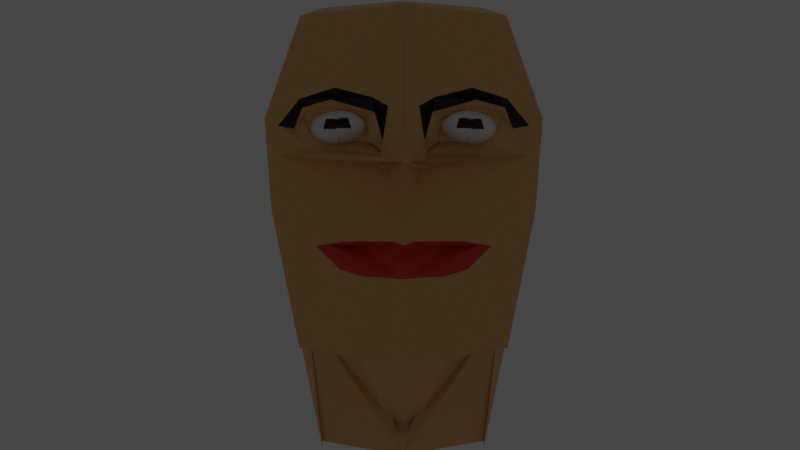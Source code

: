 # Source: iis21139_final.blend  (saved by Blender 3.1.7; exported with 4.5.12 LTS)
import bpy
from mathutils import Matrix  # noqa: F401  (used for matrix-valued properties, if any)

bpy.ops.wm.read_factory_settings(use_empty=True)
scene = bpy.context.scene
scene.name = 'Scene'

# ---- collections
col_collection = bpy.data.collections.new('Collection'); scene.collection.children.link(col_collection)

# ---- materials (node trees are filled in below, after node groups)
mat_material = bpy.data.materials.new('Material')
mat_material.alpha_threshold = 0.0
mat_material.use_transparent_shadow = False
mat_material.line_color = (0.0, 0.0, 0.0, 1.0)
mat_red = bpy.data.materials.new('red')
mat_red.use_transparent_shadow = False
mat_black_001 = bpy.data.materials.new('black.001')
mat_black_001.use_transparent_shadow = False
mat_ears = bpy.data.materials.new('ears')
mat_ears.use_transparent_shadow = False
mat_white = bpy.data.materials.new('white')
mat_white.use_transparent_shadow = False
mat_brown = bpy.data.materials.new('brown')
mat_brown.use_transparent_shadow = False
mat_black = bpy.data.materials.new('black')
mat_black.use_transparent_shadow = False
mat_white_001 = bpy.data.materials.new('white.001')
mat_white_001.use_transparent_shadow = False
mat_brown_001 = bpy.data.materials.new('brown.001')
mat_brown_001.use_transparent_shadow = False
mat_black_002 = bpy.data.materials.new('black.002')
mat_black_002.use_transparent_shadow = False

# ---- material node trees
mat_material.use_nodes = True; mat_material.node_tree.nodes.clear()
_N = mat_material.node_tree.nodes; _L = mat_material.node_tree.links
n0 = _N.new('ShaderNodeOutputMaterial'); n0.name = 'Material Output'; n0.location = (300, 300)
n1 = _N.new('ShaderNodeBsdfPrincipled'); n1.name = 'Principled BSDF'; n1.location = (10, 300)
n1.distribution = 'GGX'
n1.subsurface_method = 'RANDOM_WALK_SKIN'
n1.inputs[0].default_value = (0.8, 0.451, 0.1563, 1.0)
n1.inputs[2].default_value = 0.4
n1.inputs[3].default_value = 1.45
n1.inputs[27].default_value = (0.0, 0.0, 0.0, 1.0)
n1.inputs[28].default_value = 1.0
_L.new(n1.outputs[0], n0.inputs[0])
n0.is_active_output = True
mat_red.use_nodes = True; mat_red.node_tree.nodes.clear()
_N = mat_red.node_tree.nodes; _L = mat_red.node_tree.links
n0 = _N.new('ShaderNodeBsdfPrincipled'); n0.name = 'Principled BSDF'; n0.location = (10, 300)
n0.distribution = 'GGX'
n0.subsurface_method = 'RANDOM_WALK_SKIN'
n0.inputs[0].default_value = (0.8, 0.06006, 0.03998, 1.0)
n0.inputs[3].default_value = 1.45
n0.inputs[27].default_value = (0.0, 0.0, 0.0, 1.0)
n0.inputs[28].default_value = 1.0
n1 = _N.new('ShaderNodeOutputMaterial'); n1.name = 'Material Output'; n1.location = (300, 300)
_L.new(n0.outputs[0], n1.inputs[0])
n1.is_active_output = True
mat_black_001.use_nodes = True; mat_black_001.node_tree.nodes.clear()
_N = mat_black_001.node_tree.nodes; _L = mat_black_001.node_tree.links
n0 = _N.new('ShaderNodeBsdfPrincipled'); n0.name = 'Principled BSDF'; n0.location = (10, 300)
n0.distribution = 'GGX'
n0.subsurface_method = 'RANDOM_WALK_SKIN'
n0.inputs[0].default_value = (0.0, 0.0, 0.0, 1.0)
n0.inputs[3].default_value = 1.45
n0.inputs[27].default_value = (0.0, 0.0, 0.0, 1.0)
n0.inputs[28].default_value = 1.0
n1 = _N.new('ShaderNodeOutputMaterial'); n1.name = 'Material Output'; n1.location = (300, 300)
_L.new(n0.outputs[0], n1.inputs[0])
n1.is_active_output = True
mat_ears.use_nodes = True; mat_ears.node_tree.nodes.clear()
_N = mat_ears.node_tree.nodes; _L = mat_ears.node_tree.links
n0 = _N.new('ShaderNodeBsdfPrincipled'); n0.name = 'Principled BSDF'; n0.location = (10, 300)
n0.distribution = 'GGX'
n0.subsurface_method = 'RANDOM_WALK_SKIN'
n0.inputs[0].default_value = (0.1971, 0.12, 0.02294, 1.0)
n0.inputs[3].default_value = 1.45
n0.inputs[27].default_value = (0.0, 0.0, 0.0, 1.0)
n0.inputs[28].default_value = 1.0
n1 = _N.new('ShaderNodeOutputMaterial'); n1.name = 'Material Output'; n1.location = (300, 300)
_L.new(n0.outputs[0], n1.inputs[0])
n1.is_active_output = True
mat_white.use_nodes = True; mat_white.node_tree.nodes.clear()
_N = mat_white.node_tree.nodes; _L = mat_white.node_tree.links
n0 = _N.new('ShaderNodeBsdfPrincipled'); n0.name = 'Principled BSDF'; n0.location = (10, 300)
n0.distribution = 'GGX'
n0.subsurface_method = 'RANDOM_WALK_SKIN'
n0.inputs[3].default_value = 1.45
n0.inputs[27].default_value = (0.0, 0.0, 0.0, 1.0)
n0.inputs[28].default_value = 1.0
n1 = _N.new('ShaderNodeOutputMaterial'); n1.name = 'Material Output'; n1.location = (300, 300)
_L.new(n0.outputs[0], n1.inputs[0])
n1.is_active_output = True
mat_brown.use_nodes = True; mat_brown.node_tree.nodes.clear()
_N = mat_brown.node_tree.nodes; _L = mat_brown.node_tree.links
n0 = _N.new('ShaderNodeBsdfPrincipled'); n0.name = 'Principled BSDF'; n0.location = (10, 300)
n0.distribution = 'GGX'
n0.subsurface_method = 'RANDOM_WALK_SKIN'
n0.inputs[0].default_value = (0.08115, 0.01401, 0.003906, 1.0)
n0.inputs[3].default_value = 1.45
n0.inputs[27].default_value = (0.0, 0.0, 0.0, 1.0)
n0.inputs[28].default_value = 1.0
n1 = _N.new('ShaderNodeOutputMaterial'); n1.name = 'Material Output'; n1.location = (300, 300)
_L.new(n0.outputs[0], n1.inputs[0])
n1.is_active_output = True
mat_black.use_nodes = True; mat_black.node_tree.nodes.clear()
_N = mat_black.node_tree.nodes; _L = mat_black.node_tree.links
n0 = _N.new('ShaderNodeBsdfPrincipled'); n0.name = 'Principled BSDF'; n0.location = (10, 300)
n0.distribution = 'GGX'
n0.subsurface_method = 'RANDOM_WALK_SKIN'
n0.inputs[0].default_value = (0.0, 0.0, 0.0, 1.0)
n0.inputs[3].default_value = 1.45
n0.inputs[27].default_value = (0.0, 0.0, 0.0, 1.0)
n0.inputs[28].default_value = 1.0
n1 = _N.new('ShaderNodeOutputMaterial'); n1.name = 'Material Output'; n1.location = (300, 300)
_L.new(n0.outputs[0], n1.inputs[0])
n1.is_active_output = True
mat_white_001.use_nodes = True; mat_white_001.node_tree.nodes.clear()
_N = mat_white_001.node_tree.nodes; _L = mat_white_001.node_tree.links
n0 = _N.new('ShaderNodeBsdfPrincipled'); n0.name = 'Principled BSDF'; n0.location = (10, 300)
n0.distribution = 'GGX'
n0.subsurface_method = 'RANDOM_WALK_SKIN'
n0.inputs[3].default_value = 1.45
n0.inputs[27].default_value = (0.0, 0.0, 0.0, 1.0)
n0.inputs[28].default_value = 1.0
n1 = _N.new('ShaderNodeOutputMaterial'); n1.name = 'Material Output'; n1.location = (300, 300)
_L.new(n0.outputs[0], n1.inputs[0])
n1.is_active_output = True
mat_brown_001.use_nodes = True; mat_brown_001.node_tree.nodes.clear()
_N = mat_brown_001.node_tree.nodes; _L = mat_brown_001.node_tree.links
n0 = _N.new('ShaderNodeBsdfPrincipled'); n0.name = 'Principled BSDF'; n0.location = (10, 300)
n0.distribution = 'GGX'
n0.subsurface_method = 'RANDOM_WALK_SKIN'
n0.inputs[0].default_value = (0.08115, 0.01401, 0.003906, 1.0)
n0.inputs[3].default_value = 1.45
n0.inputs[27].default_value = (0.0, 0.0, 0.0, 1.0)
n0.inputs[28].default_value = 1.0
n1 = _N.new('ShaderNodeOutputMaterial'); n1.name = 'Material Output'; n1.location = (300, 300)
_L.new(n0.outputs[0], n1.inputs[0])
n1.is_active_output = True
mat_black_002.use_nodes = True; mat_black_002.node_tree.nodes.clear()
_N = mat_black_002.node_tree.nodes; _L = mat_black_002.node_tree.links
n0 = _N.new('ShaderNodeBsdfPrincipled'); n0.name = 'Principled BSDF'; n0.location = (10, 300)
n0.distribution = 'GGX'
n0.subsurface_method = 'RANDOM_WALK_SKIN'
n0.inputs[0].default_value = (0.0, 0.0, 0.0, 1.0)
n0.inputs[3].default_value = 1.45
n0.inputs[27].default_value = (0.0, 0.0, 0.0, 1.0)
n0.inputs[28].default_value = 1.0
n1 = _N.new('ShaderNodeOutputMaterial'); n1.name = 'Material Output'; n1.location = (300, 300)
_L.new(n0.outputs[0], n1.inputs[0])
n1.is_active_output = True

# ---- world
world_world = bpy.data.worlds.new('World'); scene.world = world_world
world_world.use_nodes = True; world_world.node_tree.nodes.clear()
_N = world_world.node_tree.nodes; _L = world_world.node_tree.links
n0 = _N.new('ShaderNodeOutputWorld'); n0.name = 'World Output'; n0.location = (300, 300)
n1 = _N.new('ShaderNodeBackground'); n1.name = 'Background'; n1.location = (10, 300)
n1.inputs[0].default_value = (0.05088, 0.05088, 0.05088, 1.0)
_L.new(n1.outputs[0], n0.inputs[0])
n0.is_active_output = True
world_world.color = (0.05088, 0.05088, 0.05088)
world_world.use_sun_shadow = False
world_world.sun_shadow_jitter_overblur = 0.0

# ---- cameras
cam_camera_001 = bpy.data.cameras.new('Camera.001')

# ---- lights
light_point = bpy.data.lights.new('Point', 'POINT')
light_point.transmission_factor = 0.0
light_point.energy = 1000.0
light_point.shadow_soft_size = 0.25
light_point.shadow_maximum_resolution = 0.006
light_point.use_absolute_resolution = True

# ---- meshes
me_cube = bpy.data.meshes.new('Cube')
me_cube.from_pydata([(0.3841, 0.5255, 0.5058), (0.5612, -0.5338, -0.1918), (0.0, 0.4362, 0.6713), (0.0, 0.3106, -0.1871), (0.0, -0.7253, 0.6711), (0.0, -0.789, -0.9045), (0.4767, 0.2506, -0.214), (0.4584, -0.6217, 0.6368), (0.456, -0.6998, -0.8313), (0.368, 0.4747, 0.5977), (0.5552, -0.5183, -0.2065), (0.3471, 0.539, 0.5074), (0.4589, 0.3299, -0.1804), (0.0, -0.4559, -0.8612), (0.0, -0.2636, 0.7752), (0.502, -0.02828, -0.2099), (0.4398, -0.4895, -0.6987), (0.3825, -0.2358, 0.746), (0.5212, -0.283, 0.3894), (0.4848, -0.3974, -0.2155), (0.0, 0.4351, 0.6708), (0.479, 0.1583, -0.1803), (0.0, -0.3615, -0.346), (0.4105, 0.2122, 0.4764), (0.311, -0.398, -0.2515), (0.3547, 0.4155, 0.6699), (0.4305, 0.3386, 0.4068), (0.4754, 0.1845, -0.1939), (0.4027, 0.5897, 0.172), (0.0, -1.024, -0.026), (0.4546, -0.3887, 0.6524), (0.0, 0.4687, -0.1129), (0.0, 0.4449, 0.3824), (0.5898, -0.8544, 0.1553), (0.5729, -0.5214, -0.192), (0.4027, 0.5897, 0.172), (-0.07266, -0.5992, -0.01902), (0.4447, 0.2201, 0.2105), (-0.001707, 0.4307, -0.06016), (0.0, 0.04764, -1.455), (0.1476, -0.9064, 0.05988), (0.07181, -0.7974, -0.8887), (0.4275, -0.8339, 0.1575), (0.0, -1.111, -0.04458), (0.5323, -0.859, 0.1254), (0.0, -0.9439, -0.08868), (0.06788, -0.9138, -0.05038), (0.5215, -0.8674, -0.005681), (0.4543, -0.8646, -0.1193), (0.1332, -0.8478, 0.2478), (0.2925, -0.8636, 0.2862), (0.4409, -0.8405, 0.2418), (0.0, -1.091, -0.03946), (0.0, -1.02, 0.05047), (0.06257, -0.926, -0.1862), (0.07076, -0.9577, 0.03812), (0.0, -0.924, -0.221), (0.0, -1.109, -0.04373), (0.0704, -0.9175, 0.001249), (0.0, -0.9532, 0.1276), (0.1027, -0.9993, -0.05262), (0.09557, -0.9188, -0.06775), (0.06546, -0.9031, 0.2045), (0.346, 0.5583, 0.4187), (0.4032, 0.4786, 0.0914), (0.1081, -0.8869, 0.04293), (0.3971, -0.8778, 0.09329), (0.318, -0.8766, 0.0688), (0.1577, -0.8841, 0.155), (0.3224, -0.8567, 0.2027), (0.4135, -0.8514, 0.1899), (0.07521, -0.9234, -0.001951), (0.07228, -0.9176, 0.0039), (0.4657, -0.834, 0.1153), (0.4132, -0.8848, 0.04166), (0.3168, -0.8905, 0.0187), (0.1212, -0.9108, 0.1777), (0.3072, -0.8785, 0.2338), (0.4309, -0.8396, 0.204), (0.1413, -0.902, 0.05297), (0.4273, -0.8296, 0.1523), (0.1057, -0.8854, 0.04077), (0.3961, -0.8717, 0.09626), (0.318, -0.8712, 0.06734), (0.1586, -0.8758, 0.1545), (0.3199, -0.8545, 0.2025), (0.4121, -0.8457, 0.1882), (0.5659, -0.7971, -0.2338), (0.0, -0.8879, -0.4033), (0.07341, -0.8676, -0.4057), (0.3724, -0.8506, -0.3838), (0.0, -0.9556, -0.5213), (0.04491, -0.9555, -0.5164), (0.04808, -0.9505, -0.3629), (0.0, -0.9622, -0.3792), (0.2573, -0.897, -0.365), (0.2675, -0.9073, -0.4822), (0.1844, -0.7457, -0.8757), (0.169, -0.9287, -0.3631), (0.1772, -0.9081, -0.1666), (0.2055, -0.8128, -0.3894), (0.1705, -0.9413, -0.5095), (0.0, -0.9556, -0.5213), (0.0, -0.8879, -0.4033), (0.0, -0.9622, -0.3792), (0.169, -0.9287, -0.3631), (0.2573, -0.897, -0.365), (0.3724, -0.8506, -0.3838), (0.04491, -0.9555, -0.5164), (0.2675, -0.9073, -0.4822), (0.1705, -0.9413, -0.5095), (0.04808, -0.9505, -0.3629), (0.1985, -0.8784, -0.4362), (0.08299, -0.8618, -0.3953), (0.07708, -0.8862, -0.4514), (0.0, -0.9076, -0.3952), (0.3167, -0.8574, -0.3789), (0.1966, -0.8796, -0.3793), (-0.03866, -0.522, -0.2983), (0.09961, -0.8939, -0.389), (0.2073, -0.8775, -0.4329), (0.1089, -0.8011, -0.4067), (0.08585, -0.8852, -0.448), (0.3255, -0.8565, -0.3755), (0.2043, -0.8798, -0.3741), (0.1086, -0.8994, -0.3853), (0.3943, 0.1375, 0.7119), (0.4632, 0.09358, 0.4311), (0.5403, -0.2693, -0.1874), (0.507, -0.3491, -0.7179), (0.0, 0.08152, 0.7831), (0.3912, 0.08722, 0.7207), (0.0, 0.4713, 0.2385), (0.3729, 0.5723, 0.2924), (0.0, 0.478, 0.09948), (0.3978, 0.3134, -1.249), (0.3965, -0.1037, -1.356), (0.0, -0.3031, -1.384), (0.3957, -0.1128, -1.386), (0.0, 0.3106, -0.1871), (0.0, 0.2585, -1.285), (0.3671, 0.1457, -1.285), (0.0, 0.2585, -1.285), (0.0, -0.4559, -0.8612), (0.0, 0.04764, -1.455), (0.0, -0.4559, -0.8612), (0.4398, -0.4895, -0.6987), (0.0, 0.04764, -1.455), (0.507, -0.3491, -0.7179), (0.0, -0.4559, -0.8612), (0.0, 0.04764, -1.455), (0.1073, 0.1059, -0.9014), (0.0, -0.02126, -1.087), (0.0, 0.1014, -1.272), (0.0, -0.02126, -1.087), (0.0, -0.2662, -1.269), (0.0, -0.3244, -1.371), (0.6007, -0.8495, 0.112), (0.5257, -0.1928, -0.2039), (0.5088, -0.1974, 0.3918), (0.4903, -0.07116, 0.3954), (0.5118, -0.09628, -0.2074), (0.5117, -0.1966, 0.2872), (0.4943, -0.07585, 0.2829), (0.5176, -0.195, 0.08011), (0.5015, -0.08425, 0.08144), (0.5212, -0.283, 0.3894), (0.5257, -0.1928, -0.2039), (0.5088, -0.1974, 0.3918), (0.4903, -0.07116, 0.3954), (0.5118, -0.09628, -0.2074), (0.5431, -0.1853, 0.258), (0.4926, -0.07175, 0.2924), (0.5482, -0.1847, 0.08106), (0.5015, -0.08425, 0.08144), (0.4982, -0.08041, 0.1735), (0.4982, -0.08041, 0.1735), (0.5454, -0.1843, 0.17), (0.5151, -0.1957, 0.169), (0.5496, -0.1863, 0.05608), (0.504, -0.08722, 0.01009), (0.5197, -0.1944, 0.006339), (0.504, -0.08722, 0.01009), (0.6261, -0.1586, 0.2434), (0.5812, -0.07364, 0.297), (0.6123, -0.1658, 0.1665), (0.6055, -0.1667, 0.1031), (0.6168, -0.08229, 0.1654), (0.6092, -0.08171, 0.1015), (0.5942, -0.165, 0.07917), (0.5887, -0.088, 0.0627), (0.653, -0.1493, 0.2486), (0.6145, -0.07814, 0.2761), (0.641, -0.1566, 0.1643), (0.6192, -0.1551, 0.1027), (0.619, -0.0822, 0.1632), (0.6112, -0.08204, 0.1036), (0.6099, -0.1461, 0.0601), (0.5844, -0.08818, 0.06697), (0.645, -0.1506, 0.2525), (0.6164, -0.07202, 0.2586), (0.6316, -0.1581, 0.1617), (0.6185, -0.155, 0.1021), (0.6147, -0.08236, 0.1646), (0.6126, -0.08223, 0.1036), (0.6144, -0.1482, 0.06), (0.5908, -0.08793, 0.06555), (0.5857, -0.1762, 0.1644), (0.5849, -0.1749, 0.08917), (0.5744, -0.1563, 0.2605), (0.5747, -0.1767, 0.0685), (0.5151, -0.1957, 0.169), (0.5176, -0.195, 0.08011), (0.5117, -0.1966, 0.2872), (0.5197, -0.1944, 0.006339), (0.6431, -0.1567, 0.1617), (0.6328, -0.1498, 0.09632), (0.6619, -0.1492, 0.2641), (0.6123, -0.145, 0.05669), (0.5776, -0.1523, 0.2933), (0.5843, -0.1662, 0.03921), (-0.2804, -0.8663, 0.1849), (-0.2804, -0.8475, 0.1809), (-0.2804, -0.8302, 0.1745), (-0.2804, -0.8151, 0.1657), (-0.2804, -0.8026, 0.1551), (-0.2804, -0.7934, 0.143), (-0.2804, -0.7877, 0.1299), (-0.2803, -0.8027, 0.07734), (-0.2804, -0.8151, 0.06675), (-0.2804, -0.8302, 0.05805), (-0.2759, -0.8667, 0.1849), (-0.2715, -0.8483, 0.1809), (-0.2674, -0.8313, 0.1745), (-0.2639, -0.8164, 0.1657), (-0.261, -0.8042, 0.1551), (-0.2588, -0.7952, 0.143), (-0.2575, -0.7896, 0.1299), (-0.257, -0.7877, 0.1162), (-0.2575, -0.7896, 0.1026), (-0.2559, -0.7958, 0.08902), (-0.259, -0.8047, 0.07707), (-0.2639, -0.8164, 0.06675), (-0.2674, -0.8313, 0.05805), (-0.2715, -0.8483, 0.05158), (-0.2759, -0.8667, 0.04759), (-0.2715, -0.8678, 0.1849), (-0.2629, -0.8504, 0.1809), (-0.2549, -0.8345, 0.1745), (-0.248, -0.8205, 0.1657), (-0.2423, -0.809, 0.1551), (-0.238, -0.8004, 0.143), (-0.2354, -0.7952, 0.1299), (-0.2345, -0.7934, 0.1162), (-0.2354, -0.7952, 0.1026), (-0.238, -0.8004, 0.08946), (-0.2423, -0.809, 0.07736), (-0.248, -0.8205, 0.06675), (-0.2549, -0.8345, 0.05805), (-0.2629, -0.8504, 0.05158), (-0.2715, -0.8678, 0.04759), (-0.2674, -0.8696, 0.1849), (-0.2549, -0.854, 0.1809), (-0.2434, -0.8396, 0.1745), (-0.2333, -0.827, 0.1657), (-0.225, -0.8167, 0.1551), (-0.2188, -0.809, 0.143), (-0.2151, -0.8042, 0.1299), (-0.2138, -0.8026, 0.1162), (-0.2151, -0.8042, 0.1026), (-0.2188, -0.809, 0.08946), (-0.225, -0.8167, 0.07736), (-0.2333, -0.827, 0.06675), (-0.2434, -0.8396, 0.05805), (-0.2549, -0.854, 0.05158), (-0.2674, -0.8696, 0.04759), (-0.2639, -0.872, 0.1849), (-0.248, -0.8587, 0.1809), (-0.2333, -0.8465, 0.1745), (-0.2204, -0.8358, 0.1657), (-0.2099, -0.827, 0.1551), (-0.202, -0.8205, 0.143), (-0.1972, -0.8164, 0.1299), (-0.1956, -0.8151, 0.1162), (-0.1972, -0.8164, 0.1026), (-0.202, -0.8205, 0.08946), (-0.2099, -0.827, 0.07736), (-0.2204, -0.8358, 0.06675), (-0.2333, -0.8465, 0.05805), (-0.248, -0.8587, 0.05158), (-0.2639, -0.872, 0.04759), (-0.261, -0.875, 0.1849), (-0.2423, -0.8645, 0.1809), (-0.225, -0.8549, 0.1745), (-0.2099, -0.8465, 0.1657), (-0.1975, -0.8396, 0.1551), (-0.1883, -0.8345, 0.143), (-0.1826, -0.8313, 0.1299), (-0.1807, -0.8302, 0.1162), (-0.1826, -0.8313, 0.1026), (-0.1883, -0.8345, 0.08946), (-0.1975, -0.8396, 0.07736), (-0.2099, -0.8465, 0.06675), (-0.225, -0.8549, 0.05805), (-0.2423, -0.8645, 0.05158), (-0.261, -0.875, 0.04759), (-0.2588, -0.8783, 0.1849), (-0.238, -0.8711, 0.1809), (-0.2188, -0.8645, 0.1745), (-0.202, -0.8587, 0.1657), (-0.1883, -0.854, 0.1551), (-0.178, -0.8504, 0.143), (-0.1717, -0.8483, 0.1299), (-0.1696, -0.8475, 0.1162), (-0.1717, -0.8483, 0.1026), (-0.178, -0.8504, 0.08946), (-0.1883, -0.854, 0.07736), (-0.202, -0.8587, 0.06675), (-0.2188, -0.8645, 0.05805), (-0.238, -0.8711, 0.05158), (-0.2588, -0.8783, 0.04759), (-0.2575, -0.882, 0.1849), (-0.2354, -0.8783, 0.1809), (-0.2151, -0.875, 0.1745), (-0.1972, -0.872, 0.1657), (-0.1826, -0.8696, 0.1551), (-0.1717, -0.8678, 0.143), (-0.165, -0.8667, 0.1299), (-0.1627, -0.8663, 0.1162), (-0.165, -0.8667, 0.1026), (-0.1717, -0.8678, 0.08946), (-0.1826, -0.8696, 0.07736), (-0.1972, -0.872, 0.06675), (-0.2151, -0.875, 0.05805), (-0.2354, -0.8783, 0.05158), (-0.2575, -0.882, 0.04759), (-0.257, -0.8858, 0.1849), (-0.2345, -0.8858, 0.1809), (-0.2138, -0.8858, 0.1745), (-0.1956, -0.8858, 0.1657), (-0.1807, -0.8858, 0.1551), (-0.1696, -0.8858, 0.143), (-0.1627, -0.8858, 0.1299), (-0.1604, -0.8858, 0.1162), (-0.1627, -0.8858, 0.1026), (-0.1696, -0.8858, 0.08946), (-0.1807, -0.8858, 0.07736), (-0.1956, -0.8858, 0.06675), (-0.2138, -0.8858, 0.05805), (-0.2345, -0.8858, 0.05158), (-0.257, -0.8858, 0.04759), (-0.2575, -0.8896, 0.1849), (-0.2354, -0.8933, 0.1809), (-0.2151, -0.8966, 0.1745), (-0.1972, -0.8996, 0.1657), (-0.1826, -0.902, 0.1551), (-0.1717, -0.9038, 0.143), (-0.165, -0.9049, 0.1299), (-0.1627, -0.9053, 0.1162), (-0.165, -0.9049, 0.1026), (-0.1717, -0.9038, 0.08946), (-0.1826, -0.902, 0.07736), (-0.1972, -0.8996, 0.06675), (-0.2151, -0.8966, 0.05805), (-0.2354, -0.8933, 0.05158), (-0.2575, -0.8896, 0.04759), (-0.2588, -0.8933, 0.1849), (-0.238, -0.9004, 0.1809), (-0.2188, -0.9071, 0.1745), (-0.202, -0.9129, 0.1657), (-0.1883, -0.9176, 0.1551), (-0.178, -0.9211, 0.143), (-0.1717, -0.9233, 0.1299), (-0.1696, -0.9241, 0.1162), (-0.1717, -0.9233, 0.1026), (-0.178, -0.9211, 0.08946), (-0.1883, -0.9176, 0.07736), (-0.202, -0.9129, 0.06675), (-0.2188, -0.9071, 0.05805), (-0.238, -0.9004, 0.05158), (-0.2588, -0.8933, 0.04759), (-0.261, -0.8966, 0.1849), (-0.2423, -0.9071, 0.1809), (-0.225, -0.9167, 0.1745), (-0.2099, -0.9251, 0.1657), (-0.1975, -0.932, 0.1551), (-0.1883, -0.9371, 0.143), (-0.1826, -0.9403, 0.1299), (-0.1807, -0.9413, 0.1162), (-0.1826, -0.9403, 0.1026), (-0.1883, -0.9371, 0.08946), (-0.1975, -0.932, 0.07736), (-0.2099, -0.9251, 0.06675), (-0.225, -0.9167, 0.05805), (-0.2423, -0.9071, 0.05158), (-0.261, -0.8966, 0.04759), (-0.2639, -0.8996, 0.1849), (-0.248, -0.9129, 0.1809), (-0.2333, -0.9251, 0.1745), (-0.2204, -0.9358, 0.1657), (-0.2099, -0.9446, 0.1551), (-0.202, -0.9511, 0.143), (-0.1972, -0.9551, 0.1299), (-0.1956, -0.9565, 0.1162), (-0.1972, -0.9551, 0.1026), (-0.202, -0.9511, 0.08946), (-0.2099, -0.9446, 0.07736), (-0.2204, -0.9358, 0.06675), (-0.2333, -0.9251, 0.05805), (-0.248, -0.9129, 0.05158), (-0.2639, -0.8996, 0.04759), (-0.2674, -0.902, 0.1849), (-0.2549, -0.9176, 0.1809), (-0.2434, -0.932, 0.1745), (-0.2333, -0.9446, 0.1657), (-0.2294, -0.9549, 0.1486), (-0.2269, -0.9626, 0.1383), (-0.2236, -0.9673, 0.1267), (-0.2187, -0.9689, 0.1122), (-0.2192, -0.9673, 0.1047), (-0.2188, -0.9626, 0.08946), (-0.225, -0.9549, 0.07736), (-0.2333, -0.9446, 0.06675), (-0.2434, -0.932, 0.05805), (-0.2549, -0.9176, 0.05158), (-0.2674, -0.902, 0.04759), (-0.2715, -0.9038, 0.1849), (-0.2629, -0.9211, 0.1809), (-0.2549, -0.9371, 0.1745), (-0.248, -0.9511, 0.1657), (-0.2461, -0.9626, 0.1497), (-0.2402, -0.9764, 0.1052), (-0.238, -0.9711, 0.08946), (-0.2423, -0.9626, 0.07736), (-0.248, -0.9511, 0.06675), (-0.2549, -0.9371, 0.05805), (-0.2629, -0.9211, 0.05158), (-0.2715, -0.9038, 0.04759), (-0.2759, -0.9049, 0.1849), (-0.2715, -0.9233, 0.1809), (-0.2674, -0.9403, 0.1745), (-0.2639, -0.9551, 0.1657), (-0.2601, -0.9673, 0.149), (-0.2804, -0.9689, 0.1551), (-0.2583, -0.982, 0.1042), (-0.2588, -0.9764, 0.08946), (-0.261, -0.9673, 0.07736), (-0.2639, -0.9551, 0.06675), (-0.2674, -0.9403, 0.05805), (-0.2715, -0.9233, 0.05158), (-0.2759, -0.9049, 0.04759), (-0.2804, -0.9053, 0.1849), (-0.2804, -0.9241, 0.1809), (-0.2804, -0.9413, 0.1745), (-0.2804, -0.9565, 0.1657), (-0.2804, -0.9689, 0.1475), (-0.2804, -0.9839, 0.1026), (-0.2804, -0.9782, 0.08946), (-0.2804, -0.9689, 0.07736), (-0.2804, -0.9565, 0.06675), (-0.2804, -0.9413, 0.05805), (-0.2804, -0.9241, 0.05158), (-0.2804, -0.9053, 0.04759), (-0.2804, -0.8858, 0.1862), (-0.2803, -0.8858, 0.04624), (-0.285, -0.9438, 0.1495), (-0.2191, -0.9311, 0.1044), (-0.285, -0.9587, 0.1243), (-0.2803, -0.9858, 0.1162), (-0.2178, -0.9327, 0.1181), (-0.2421, -0.9402, 0.1052), (-0.2803, -0.9689, 0.1551), (-0.2803, -0.9053, 0.04759), (-0.2803, -0.924, 0.05157), (-0.2803, -0.9413, 0.05804), (-0.2803, -0.9565, 0.06675), (-0.2803, -0.9689, 0.07735), (-0.2803, -0.9782, 0.08946), (-0.2807, -0.9838, 0.1023), (-0.2412, -0.942, 0.1189), (-0.2576, -0.9458, 0.106), (-0.2803, -0.9689, 0.1551), (-0.2803, -0.9689, 0.1551), (-0.2714, -0.8677, 0.04759), (-0.2627, -0.8504, 0.05157), (-0.2548, -0.8344, 0.05804), (-0.2479, -0.8204, 0.06675), (-0.2421, -0.8089, 0.07735), (-0.2379, -0.8004, 0.08946), (-0.2571, -0.9476, 0.1197), (-0.2267, -0.937, 0.1375), (-0.2851, -0.9438, 0.1495), (-0.2805, -0.949, 0.1171), (-0.2805, -0.9495, 0.1245), (-0.2809, -0.9444, 0.1376), (-0.2803, -0.9366, 0.147), (-0.2416, -0.9514, 0.1174), (-0.2414, -0.9507, 0.125), (-0.2448, -0.9454, 0.1382), (-0.2469, -0.9375, 0.1495), (-0.2194, -0.9423, 0.1135), (-0.2226, -0.9417, 0.1244), (-0.2297, -0.9298, 0.1495), (-0.2804, -0.7858, 0.1162), (-0.2804, -0.7877, 0.1026), (-0.2801, -0.7935, 0.08942), (-0.2804, -0.8475, 0.05158), (-0.2804, -0.8663, 0.04759), (-0.2804, -0.8858, 0.04625), (-0.281, -0.9489, 0.121), (-0.2805, -0.9476, 0.106), (-0.2871, -0.9476, 0.1052), (-0.2918, -0.9245, 0.1133), (0.2711, -0.8663, 0.1813), (0.2711, -0.8475, 0.1774), (0.2711, -0.8302, 0.1709), (0.2711, -0.8151, 0.1622), (0.2711, -0.8026, 0.1516), (0.2711, -0.7934, 0.1395), (0.2711, -0.7877, 0.1263), (0.2712, -0.8027, 0.07377), (0.2711, -0.8151, 0.06318), (0.2711, -0.8302, 0.05448), (0.2757, -0.8667, 0.1813), (0.2801, -0.8483, 0.1774), (0.2841, -0.8313, 0.1709), (0.2876, -0.8164, 0.1622), (0.2906, -0.8042, 0.1516), (0.2927, -0.7952, 0.1395), (0.2941, -0.7896, 0.1263), (0.2945, -0.7877, 0.1127), (0.2941, -0.7896, 0.09902), (0.2956, -0.7958, 0.08545), (0.2925, -0.8047, 0.0735), (0.2876, -0.8164, 0.06318), (0.2841, -0.8313, 0.05448), (0.2801, -0.8483, 0.04801), (0.2757, -0.8667, 0.04402), (0.2801, -0.8678, 0.1813), (0.2887, -0.8504, 0.1774), (0.2966, -0.8345, 0.1709), (0.3036, -0.8205, 0.1622), (0.3093, -0.809, 0.1516), (0.3135, -0.8004, 0.1395), (0.3161, -0.7952, 0.1263), (0.317, -0.7934, 0.1127), (0.3161, -0.7952, 0.09902), (0.3135, -0.8004, 0.08589), (0.3093, -0.809, 0.07379), (0.3036, -0.8205, 0.06318), (0.2966, -0.8345, 0.05448), (0.2887, -0.8504, 0.04801), (0.2801, -0.8678, 0.04402), (0.2841, -0.8696, 0.1813), (0.2966, -0.854, 0.1774), (0.3081, -0.8396, 0.1709), (0.3182, -0.827, 0.1622), (0.3265, -0.8167, 0.1516), (0.3327, -0.809, 0.1395), (0.3365, -0.8042, 0.1263), (0.3378, -0.8026, 0.1127), (0.3365, -0.8042, 0.09902), (0.3327, -0.809, 0.08589), (0.3265, -0.8167, 0.07379), (0.3182, -0.827, 0.06318), (0.3081, -0.8396, 0.05448), (0.2966, -0.854, 0.04801), (0.2841, -0.8696, 0.04402), (0.2876, -0.872, 0.1813), (0.3036, -0.8587, 0.1774), (0.3182, -0.8465, 0.1709), (0.3311, -0.8358, 0.1622), (0.3416, -0.827, 0.1516), (0.3495, -0.8205, 0.1395), (0.3543, -0.8164, 0.1263), (0.3559, -0.8151, 0.1127), (0.3543, -0.8164, 0.09902), (0.3495, -0.8205, 0.08589), (0.3416, -0.827, 0.07379), (0.3311, -0.8358, 0.06318), (0.3182, -0.8465, 0.05448), (0.3036, -0.8587, 0.04801), (0.2876, -0.872, 0.04402), (0.2906, -0.875, 0.1813), (0.3093, -0.8645, 0.1774), (0.3265, -0.8549, 0.1709), (0.3416, -0.8465, 0.1622), (0.3541, -0.8396, 0.1516), (0.3633, -0.8345, 0.1395), (0.369, -0.8313, 0.1263), (0.3709, -0.8302, 0.1127), (0.369, -0.8313, 0.09902), (0.3633, -0.8345, 0.08589), (0.3541, -0.8396, 0.07379), (0.3416, -0.8465, 0.06318), (0.3265, -0.8549, 0.05448), (0.3093, -0.8645, 0.04801), (0.2906, -0.875, 0.04402), (0.2927, -0.8783, 0.1813), (0.3135, -0.8711, 0.1774), (0.3327, -0.8645, 0.1709), (0.3495, -0.8587, 0.1622), (0.3633, -0.854, 0.1516), (0.3735, -0.8504, 0.1395), (0.3798, -0.8483, 0.1263), (0.382, -0.8475, 0.1127), (0.3798, -0.8483, 0.09902), (0.3735, -0.8504, 0.08589), (0.3633, -0.854, 0.07379), (0.3495, -0.8587, 0.06318), (0.3327, -0.8645, 0.05448), (0.3135, -0.8711, 0.04801), (0.2927, -0.8783, 0.04402), (0.2941, -0.882, 0.1813), (0.3161, -0.8783, 0.1774), (0.3365, -0.875, 0.1709), (0.3543, -0.872, 0.1622), (0.369, -0.8696, 0.1516), (0.3798, -0.8678, 0.1395), (0.3865, -0.8667, 0.1263), (0.3888, -0.8663, 0.1127), (0.3865, -0.8667, 0.09902), (0.3798, -0.8678, 0.08589), (0.369, -0.8696, 0.07379), (0.3543, -0.872, 0.06318), (0.3365, -0.875, 0.05448), (0.3161, -0.8783, 0.04801), (0.2941, -0.882, 0.04402), (0.2945, -0.8858, 0.1813), (0.317, -0.8858, 0.1774), (0.3378, -0.8858, 0.1709), (0.3559, -0.8858, 0.1622), (0.3709, -0.8858, 0.1516), (0.382, -0.8858, 0.1395), (0.3888, -0.8858, 0.1263), (0.3911, -0.8858, 0.1127), (0.3888, -0.8858, 0.09902), (0.382, -0.8858, 0.08589), (0.3709, -0.8858, 0.07379), (0.3559, -0.8858, 0.06318), (0.3378, -0.8858, 0.05448), (0.317, -0.8858, 0.04801), (0.2945, -0.8858, 0.04402), (0.2941, -0.8896, 0.1813), (0.3161, -0.8933, 0.1774), (0.3365, -0.8966, 0.1709), (0.3543, -0.8996, 0.1622), (0.369, -0.902, 0.1516), (0.3798, -0.9038, 0.1395), (0.3865, -0.9049, 0.1263), (0.3888, -0.9053, 0.1127), (0.3865, -0.9049, 0.09902), (0.3798, -0.9038, 0.08589), (0.369, -0.902, 0.07379), (0.3543, -0.8996, 0.06318), (0.3365, -0.8966, 0.05448), (0.3161, -0.8933, 0.04801), (0.2941, -0.8896, 0.04402), (0.2927, -0.8933, 0.1813), (0.3135, -0.9004, 0.1774), (0.3327, -0.9071, 0.1709), (0.3495, -0.9129, 0.1622), (0.3633, -0.9176, 0.1516), (0.3735, -0.9211, 0.1395), (0.3798, -0.9233, 0.1263), (0.382, -0.9241, 0.1127), (0.3798, -0.9233, 0.09902), (0.3735, -0.9211, 0.08589), (0.3633, -0.9176, 0.07379), (0.3495, -0.9129, 0.06318), (0.3327, -0.9071, 0.05448), (0.3135, -0.9004, 0.04801), (0.2927, -0.8933, 0.04402), (0.2906, -0.8966, 0.1813), (0.3093, -0.9071, 0.1774), (0.3265, -0.9167, 0.1709), (0.3416, -0.9251, 0.1622), (0.3541, -0.932, 0.1516), (0.3633, -0.9371, 0.1395), (0.369, -0.9403, 0.1263), (0.3709, -0.9413, 0.1127), (0.369, -0.9403, 0.09902), (0.3633, -0.9371, 0.08589), (0.3541, -0.932, 0.07379), (0.3416, -0.9251, 0.06318), (0.3265, -0.9167, 0.05448), (0.3093, -0.9071, 0.04801), (0.2906, -0.8966, 0.04402), (0.2876, -0.8996, 0.1813), (0.3036, -0.9129, 0.1774), (0.3182, -0.9251, 0.1709), (0.3311, -0.9358, 0.1622), (0.3416, -0.9446, 0.1516), (0.3495, -0.9511, 0.1395), (0.3543, -0.9551, 0.1263), (0.3559, -0.9565, 0.1127), (0.3543, -0.9551, 0.09902), (0.3495, -0.9511, 0.08589), (0.3416, -0.9446, 0.07379), (0.3311, -0.9358, 0.06318), (0.3182, -0.9251, 0.05448), (0.3036, -0.9129, 0.04801), (0.2876, -0.8996, 0.04402), (0.2841, -0.902, 0.1813), (0.2966, -0.9176, 0.1774), (0.3081, -0.932, 0.1709), (0.3182, -0.9446, 0.1622), (0.3221, -0.9549, 0.145), (0.3247, -0.9626, 0.1347), (0.3279, -0.9673, 0.1232), (0.3328, -0.9689, 0.1086), (0.3324, -0.9673, 0.1011), (0.3327, -0.9626, 0.08589), (0.3265, -0.9549, 0.07379), (0.3182, -0.9446, 0.06318), (0.3081, -0.932, 0.05448), (0.2966, -0.9176, 0.04801), (0.2841, -0.902, 0.04402), (0.2801, -0.9038, 0.1813), (0.2887, -0.9211, 0.1774), (0.2966, -0.9371, 0.1709), (0.3036, -0.9511, 0.1622), (0.3054, -0.9626, 0.1461), (0.3113, -0.9764, 0.1016), (0.3135, -0.9711, 0.08589), (0.3093, -0.9626, 0.07379), (0.3036, -0.9511, 0.06318), (0.2966, -0.9371, 0.05448), (0.2887, -0.9211, 0.04801), (0.2801, -0.9038, 0.04402), (0.2757, -0.9049, 0.1813), (0.2801, -0.9233, 0.1774), (0.2841, -0.9403, 0.1709), (0.2876, -0.9551, 0.1622), (0.2914, -0.9673, 0.1455), (0.2711, -0.9689, 0.1516), (0.2933, -0.982, 0.1007), (0.2927, -0.9764, 0.08589), (0.2906, -0.9673, 0.07379), (0.2876, -0.9551, 0.06318), (0.2841, -0.9403, 0.05448), (0.2801, -0.9233, 0.04801), (0.2757, -0.9049, 0.04402), (0.2711, -0.9053, 0.1813), (0.2711, -0.9241, 0.1774), (0.2711, -0.9413, 0.1709), (0.2711, -0.9565, 0.1622), (0.2711, -0.9689, 0.1439), (0.2711, -0.9839, 0.09902), (0.2711, -0.9782, 0.08589), (0.2711, -0.9689, 0.07379), (0.2711, -0.9565, 0.06318), (0.2711, -0.9413, 0.05448), (0.2711, -0.9241, 0.04801), (0.2711, -0.9053, 0.04402), (0.2711, -0.8858, 0.1827), (0.2712, -0.8858, 0.04267), (0.2665, -0.9438, 0.1459), (0.3324, -0.9311, 0.1008), (0.2665, -0.9587, 0.1207), (0.2712, -0.9858, 0.1127), (0.3337, -0.9327, 0.1145), (0.3094, -0.9402, 0.1017), (0.2712, -0.9689, 0.1516), (0.2712, -0.9053, 0.04402), (0.2712, -0.924, 0.048), (0.2712, -0.9413, 0.05447), (0.2712, -0.9565, 0.06318), (0.2712, -0.9689, 0.07378), (0.2712, -0.9782, 0.08589), (0.2708, -0.9838, 0.09869), (0.3103, -0.942, 0.1153), (0.294, -0.9458, 0.1025), (0.2712, -0.9689, 0.1516), (0.2712, -0.9689, 0.1516), (0.2802, -0.8677, 0.04402), (0.2888, -0.8504, 0.048), (0.2967, -0.8344, 0.05447), (0.3037, -0.8204, 0.06318), (0.3094, -0.8089, 0.07378), (0.3136, -0.8004, 0.08589), (0.2944, -0.9476, 0.1161), (0.3248, -0.937, 0.1339), (0.2664, -0.9438, 0.146), (0.271, -0.949, 0.1135), (0.271, -0.9495, 0.1209), (0.2707, -0.9444, 0.1341), (0.2712, -0.9366, 0.1435), (0.3099, -0.9514, 0.1138), (0.3101, -0.9507, 0.1215), (0.3068, -0.9454, 0.1346), (0.3046, -0.9375, 0.146), (0.3322, -0.9423, 0.11), (0.3289, -0.9417, 0.1208), (0.3219, -0.9298, 0.146), (0.2711, -0.7858, 0.1127), (0.2711, -0.7877, 0.09902), (0.2714, -0.7935, 0.08585), (0.2711, -0.8475, 0.04801), (0.2711, -0.8663, 0.04402), (0.2711, -0.8858, 0.04268), (0.2706, -0.9489, 0.1174), (0.271, -0.9476, 0.1025), (0.2645, -0.9476, 0.1016), (0.2597, -0.9245, 0.1097)], [(137, 155), (149, 156), (33, 157), (512, 509), (482, 471), (804, 801), (774, 763)], [(17, 14, 4, 7), (29, 43, 53, 59, 62, 49, 50, 51, 44, 33, 7, 4), (38, 20, 2, 32, 132, 134, 31), (19, 15, 161, 158, 34, 10, 128), (35, 133, 63, 11, 0, 28), (9, 11, 63, 32, 2), (13, 39, 41, 5), (132, 133, 35, 134), (16, 19, 128, 129), (24, 27, 19, 16), (26, 25, 126, 127, 18, 159, 160), (22, 24, 16, 39, 13), (27, 21, 15, 19), (29, 4, 14, 36), (25, 20, 130, 131, 126), (9, 2, 20, 25), (10, 34, 1), (28, 0, 23, 37), (3, 6, 24, 22), (11, 9, 25, 26), (0, 11, 26, 23), (6, 12, 27, 24), (36, 14, 130, 20, 38), (13, 118, 36, 38, 22), (12, 35, 28, 37, 21, 27), (5, 102, 88, 115, 118, 13), (32, 63, 133, 132), (33, 87, 8, 10, 1, 34, 30, 17, 7), (17, 30, 34, 158, 181, 164, 178, 162, 159, 18), (134, 35, 12, 6, 3, 31), (22, 38, 31, 3), (56, 104, 93, 54, 46, 45), (41, 39, 16, 129, 8, 97), (90, 95, 98, 117, 116), (53, 55, 59), (44, 51, 50, 49, 62, 61, 72, 76, 77, 78, 73), (41, 108, 102, 5), (45, 46, 54, 99, 48, 47, 44, 73, 74, 75, 71, 58, 57, 52), (54, 93, 105, 99), (91, 92, 114, 89, 103), (57, 58, 71, 72, 61, 60, 43, 29), (60, 55, 53, 43), (61, 62, 59, 55, 60), (70, 69, 85, 86), (65, 40, 72, 71), (42, 66, 74, 73), (66, 67, 75, 74), (67, 65, 71, 75), (40, 68, 76, 72), (68, 69, 77, 76), (69, 70, 78, 77), (70, 42, 73, 78), (84, 79, 81, 83, 82, 80, 86, 85), (68, 40, 79, 84), (67, 66, 82, 83), (40, 65, 81, 79), (42, 70, 86, 80), (69, 68, 84, 85), (65, 67, 83, 81), (66, 42, 80, 82), (87, 107, 109, 110, 97, 8), (92, 101, 112, 114), (111, 94, 103, 89, 113), (99, 105, 106, 107, 87, 33, 44, 47, 48), (100, 117, 119, 113, 89), (97, 110, 108, 41), (100, 112, 116), (91, 103, 88, 102), (103, 94, 104, 115, 88), (98, 95, 106, 105), (95, 90, 107, 106), (92, 91, 102, 108), (90, 96, 109, 107), (101, 92, 108, 110), (94, 111, 93, 104), (111, 98, 105, 93), (96, 101, 110, 109), (117, 116, 123, 124), (116, 112, 101, 96, 90), (118, 115, 104, 56, 45, 52, 57, 29, 36), (116, 117, 100), (113, 119, 117, 98, 111), (114, 112, 100, 89), (112, 116, 123, 120), (112, 114, 122, 120), (119, 113, 121, 125), (117, 119, 125, 124), (18, 127, 126, 131, 17), (129, 128, 10, 8), (131, 130, 14, 17), (129, 16, 136, 138), (6, 24, 137, 135), (16, 24, 137, 136), (3, 139, 142, 140), (3, 6, 141, 140), (13, 39, 147, 145), (145, 147, 150, 149), (16, 129, 148, 146), (144, 143, 149, 150), (39, 144, 150, 147), (16, 39, 147, 146), (147, 150, 154, 152), (150, 149, 153, 154), (146, 147, 152, 151), (137, 135, 136), (158, 161, 170, 167), (160, 163, 176, 165, 182, 161, 15, 21, 37, 23, 26), (163, 160, 169, 172), (165, 176, 163, 172, 175, 174), (168, 213, 172, 169), (174, 175, 187, 188), (171, 177, 207, 209), (18, 159, 168, 166), (160, 159, 168, 169), (161, 182, 165, 174, 180, 170), (164, 181, 158, 167, 214, 212), (162, 178, 164, 212, 211, 213), (159, 162, 213, 168), (180, 174, 188, 190), (180, 214, 167, 170), (215, 216, 194, 193), (217, 215, 193, 191), (216, 218, 197, 194), (172, 213, 219, 217, 184), (175, 172, 184, 187), (214, 180, 190, 218, 220), (173, 179, 210, 208), (177, 173, 208, 207), (197, 198, 206, 205), (192, 191, 199, 200), (196, 195, 203, 204), (190, 188, 196, 198), (187, 184, 192, 195), (188, 187, 195, 196), (184, 217, 191, 192), (218, 190, 198, 197), (200, 199, 201, 203), (204, 202, 205, 206), (203, 201, 202, 204), (194, 197, 205, 202), (191, 193, 201, 199), (193, 194, 202, 201), (198, 196, 204, 206), (195, 192, 200, 203), (207, 208, 186, 185), (209, 207, 185, 183), (208, 210, 189, 186), (173, 177, 211, 212), (177, 171, 213, 211), (179, 173, 212, 214), (185, 186, 216, 215), (183, 185, 215, 217), (186, 189, 218, 216), (171, 209, 219, 213), (210, 179, 214, 220), (209, 183, 217, 219), (189, 210, 220, 218), (224, 223, 233, 234), (229, 228, 241, 242), (225, 224, 234, 235), (230, 229, 242, 243), (226, 225, 235, 236), (506, 230, 243, 244), (227, 226, 236, 237), (507, 506, 244, 245), (503, 227, 237, 238), (221, 463, 231), (508, 507, 245), (504, 503, 238, 239), (222, 221, 231, 232), (505, 504, 239, 240), (223, 222, 232, 233), (228, 505, 240, 241), (240, 239, 254, 255), (233, 232, 247, 248), (241, 240, 255, 256), (234, 233, 248, 249), (242, 241, 256, 257), (235, 234, 249, 250), (243, 242, 257, 258), (236, 235, 250, 251), (244, 243, 258, 259), (237, 236, 251, 252), (245, 244, 259, 260), (238, 237, 252, 253), (231, 463, 246), (508, 245, 260), (239, 238, 253, 254), (232, 231, 246, 247), (259, 258, 273, 274), (252, 251, 266, 267), (260, 259, 274, 275), (253, 252, 267, 268), (246, 463, 261), (508, 260, 275), (254, 253, 268, 269), (247, 246, 261, 262), (255, 254, 269, 270), (248, 247, 262, 263), (256, 255, 270, 271), (249, 248, 263, 264), (257, 256, 271, 272), (250, 249, 264, 265), (258, 257, 272, 273), (251, 250, 265, 266), (271, 270, 285, 286), (264, 263, 278, 279), (272, 271, 286, 287), (265, 264, 279, 280), (273, 272, 287, 288), (266, 265, 280, 281), (274, 273, 288, 289), (267, 266, 281, 282), (275, 274, 289, 290), (268, 267, 282, 283), (261, 463, 276), (508, 275, 290), (269, 268, 283, 284), (262, 261, 276, 277), (270, 269, 284, 285), (263, 262, 277, 278), (290, 289, 304, 305), (283, 282, 297, 298), (276, 463, 291), (508, 290, 305), (284, 283, 298, 299), (277, 276, 291, 292), (285, 284, 299, 300), (278, 277, 292, 293), (286, 285, 300, 301), (279, 278, 293, 294), (287, 286, 301, 302), (280, 279, 294, 295), (288, 287, 302, 303), (281, 280, 295, 296), (289, 288, 303, 304), (282, 281, 296, 297), (294, 293, 308, 309), (302, 301, 316, 317), (295, 294, 309, 310), (303, 302, 317, 318), (296, 295, 310, 311), (304, 303, 318, 319), (297, 296, 311, 312), (305, 304, 319, 320), (298, 297, 312, 313), (291, 463, 306), (508, 305, 320), (299, 298, 313, 314), (292, 291, 306, 307), (300, 299, 314, 315), (293, 292, 307, 308), (301, 300, 315, 316), (313, 312, 327, 328), (306, 463, 321), (508, 320, 335), (314, 313, 328, 329), (307, 306, 321, 322), (315, 314, 329, 330), (308, 307, 322, 323), (316, 315, 330, 331), (309, 308, 323, 324), (317, 316, 331, 332), (310, 309, 324, 325), (318, 317, 332, 333), (311, 310, 325, 326), (319, 318, 333, 334), (312, 311, 326, 327), (320, 319, 334, 335), (332, 331, 346, 347), (325, 324, 339, 340), (333, 332, 347, 348), (326, 325, 340, 341), (334, 333, 348, 349), (327, 326, 341, 342), (335, 334, 349, 350), (328, 327, 342, 343), (321, 463, 336), (508, 335, 350), (329, 328, 343, 344), (322, 321, 336, 337), (330, 329, 344, 345), (323, 322, 337, 338), (331, 330, 345, 346), (324, 323, 338, 339), (336, 463, 351), (508, 350, 365), (344, 343, 358, 359), (337, 336, 351, 352), (345, 344, 359, 360), (338, 337, 352, 353), (346, 345, 360, 361), (339, 338, 353, 354), (347, 346, 361, 362), (340, 339, 354, 355), (348, 347, 362, 363), (341, 340, 355, 356), (349, 348, 363, 364), (342, 341, 356, 357), (350, 349, 364, 365), (343, 342, 357, 358), (355, 354, 369, 370), (363, 362, 377, 378), (356, 355, 370, 371), (364, 363, 378, 379), (357, 356, 371, 372), (365, 364, 379, 380), (358, 357, 372, 373), (351, 463, 366), (508, 365, 380), (359, 358, 373, 374), (352, 351, 366, 367), (360, 359, 374, 375), (353, 352, 367, 368), (361, 360, 375, 376), (354, 353, 368, 369), (362, 361, 376, 377), (374, 373, 388, 389), (367, 366, 381, 382), (375, 374, 389, 390), (368, 367, 382, 383), (376, 375, 390, 391), (369, 368, 383, 384), (377, 376, 391, 392), (370, 369, 384, 385), (378, 377, 392, 393), (371, 370, 385, 386), (379, 378, 393, 394), (372, 371, 386, 387), (380, 379, 394, 395), (373, 372, 387, 388), (366, 463, 381), (508, 380, 395), (393, 392, 407, 408), (386, 385, 400, 401), (394, 393, 408, 409), (387, 386, 401, 402), (395, 394, 409, 410), (388, 387, 402, 403), (381, 463, 396), (508, 395, 410), (389, 388, 403, 404), (382, 381, 396, 397), (390, 389, 404, 405), (383, 382, 397, 398), (391, 390, 405, 406), (384, 383, 398, 399), (392, 391, 406, 407), (385, 384, 399, 400), (405, 404, 419, 420), (398, 397, 412, 413), (406, 405, 420, 421), (399, 398, 413, 414), (407, 406, 421, 422), (400, 399, 414, 415), (408, 407, 422, 423), (401, 400, 415, 416), (409, 408, 423, 424), (402, 401, 416, 417), (410, 409, 424, 425), (403, 402, 417, 418), (396, 463, 411), (508, 410, 425), (404, 403, 418, 419), (397, 396, 411, 412), (424, 423, 435, 436), (425, 424, 436, 437), (461, 460, 474, 473), (411, 463, 426), (508, 425, 437), (431, 419, 466, 470), (412, 411, 426, 427), (420, 419, 431, 432), (413, 412, 427, 428), (421, 420, 432, 433), (414, 413, 428, 429), (422, 421, 433, 434), (415, 414, 429, 430), (423, 422, 434, 435), (430, 442, 495, 499), (428, 427, 439, 440), (433, 432, 445, 446), (429, 428, 440, 441), (434, 433, 446, 447), (430, 429, 441, 442), (435, 434, 447, 448), (436, 435, 448, 449), (257, 258, 485, 486), (437, 436, 449, 450), (418, 417, 501, 500), (426, 463, 438), (508, 437, 450), (427, 426, 438, 439), (432, 431, 444, 445), (415, 430, 499, 502), (450, 449, 461, 462), (438, 463, 451), (508, 450, 462), (456, 478, 511, 510), (439, 438, 451, 452), (445, 444, 456, 457), (440, 439, 452, 453), (446, 445, 457, 458), (441, 440, 453, 454), (447, 446, 458, 459), (442, 441, 454, 455), (448, 447, 459, 460), (442, 455, 491, 495), (449, 448, 460, 461), (508, 462, 472, 464), (470, 479, 489, 480), (457, 456, 478, 477), (459, 458, 476, 475), (491, 455, 481, 465), (255, 256, 487, 488), (458, 457, 477, 476), (258, 259, 484, 485), (466, 469, 479, 470), (259, 260, 483, 484), (462, 461, 473, 472), (455, 443, 482, 481), (480, 489, 509, 510), (496, 497, 493, 492), (497, 498, 494, 493), (417, 416, 490, 501), (498, 499, 495, 494), (460, 459, 475, 474), (490, 502, 499, 498), (416, 415, 502, 490), (500, 501, 497, 496), (501, 490, 498, 497), (256, 257, 486, 487), (260, 508, 464, 483), (419, 418, 469, 466), (456, 444, 480, 510), (444, 431, 470, 480), (516, 515, 525, 526), (521, 520, 533, 534), (517, 516, 526, 527), (522, 521, 534, 535), (518, 517, 527, 528), (798, 522, 535, 536), (519, 518, 528, 529), (799, 798, 536, 537), (795, 519, 529, 530), (513, 755, 523), (800, 799, 537), (796, 795, 530, 531), (514, 513, 523, 524), (797, 796, 531, 532), (515, 514, 524, 525), (520, 797, 532, 533), (532, 531, 546, 547), (525, 524, 539, 540), (533, 532, 547, 548), (526, 525, 540, 541), (534, 533, 548, 549), (527, 526, 541, 542), (535, 534, 549, 550), (528, 527, 542, 543), (536, 535, 550, 551), (529, 528, 543, 544), (537, 536, 551, 552), (530, 529, 544, 545), (523, 755, 538), (800, 537, 552), (531, 530, 545, 546), (524, 523, 538, 539), (551, 550, 565, 566), (544, 543, 558, 559), (552, 551, 566, 567), (545, 544, 559, 560), (538, 755, 553), (800, 552, 567), (546, 545, 560, 561), (539, 538, 553, 554), (547, 546, 561, 562), (540, 539, 554, 555), (548, 547, 562, 563), (541, 540, 555, 556), (549, 548, 563, 564), (542, 541, 556, 557), (550, 549, 564, 565), (543, 542, 557, 558), (563, 562, 577, 578), (556, 555, 570, 571), (564, 563, 578, 579), (557, 556, 571, 572), (565, 564, 579, 580), (558, 557, 572, 573), (566, 565, 580, 581), (559, 558, 573, 574), (567, 566, 581, 582), (560, 559, 574, 575), (553, 755, 568), (800, 567, 582), (561, 560, 575, 576), (554, 553, 568, 569), (562, 561, 576, 577), (555, 554, 569, 570), (582, 581, 596, 597), (575, 574, 589, 590), (568, 755, 583), (800, 582, 597), (576, 575, 590, 591), (569, 568, 583, 584), (577, 576, 591, 592), (570, 569, 584, 585), (578, 577, 592, 593), (571, 570, 585, 586), (579, 578, 593, 594), (572, 571, 586, 587), (580, 579, 594, 595), (573, 572, 587, 588), (581, 580, 595, 596), (574, 573, 588, 589), (586, 585, 600, 601), (594, 593, 608, 609), (587, 586, 601, 602), (595, 594, 609, 610), (588, 587, 602, 603), (596, 595, 610, 611), (589, 588, 603, 604), (597, 596, 611, 612), (590, 589, 604, 605), (583, 755, 598), (800, 597, 612), (591, 590, 605, 606), (584, 583, 598, 599), (592, 591, 606, 607), (585, 584, 599, 600), (593, 592, 607, 608), (605, 604, 619, 620), (598, 755, 613), (800, 612, 627), (606, 605, 620, 621), (599, 598, 613, 614), (607, 606, 621, 622), (600, 599, 614, 615), (608, 607, 622, 623), (601, 600, 615, 616), (609, 608, 623, 624), (602, 601, 616, 617), (610, 609, 624, 625), (603, 602, 617, 618), (611, 610, 625, 626), (604, 603, 618, 619), (612, 611, 626, 627), (624, 623, 638, 639), (617, 616, 631, 632), (625, 624, 639, 640), (618, 617, 632, 633), (626, 625, 640, 641), (619, 618, 633, 634), (627, 626, 641, 642), (620, 619, 634, 635), (613, 755, 628), (800, 627, 642), (621, 620, 635, 636), (614, 613, 628, 629), (622, 621, 636, 637), (615, 614, 629, 630), (623, 622, 637, 638), (616, 615, 630, 631), (628, 755, 643), (800, 642, 657), (636, 635, 650, 651), (629, 628, 643, 644), (637, 636, 651, 652), (630, 629, 644, 645), (638, 637, 652, 653), (631, 630, 645, 646), (639, 638, 653, 654), (632, 631, 646, 647), (640, 639, 654, 655), (633, 632, 647, 648), (641, 640, 655, 656), (634, 633, 648, 649), (642, 641, 656, 657), (635, 634, 649, 650), (647, 646, 661, 662), (655, 654, 669, 670), (648, 647, 662, 663), (656, 655, 670, 671), (649, 648, 663, 664), (657, 656, 671, 672), (650, 649, 664, 665), (643, 755, 658), (800, 657, 672), (651, 650, 665, 666), (644, 643, 658, 659), (652, 651, 666, 667), (645, 644, 659, 660), (653, 652, 667, 668), (646, 645, 660, 661), (654, 653, 668, 669), (666, 665, 680, 681), (659, 658, 673, 674), (667, 666, 681, 682), (660, 659, 674, 675), (668, 667, 682, 683), (661, 660, 675, 676), (669, 668, 683, 684), (662, 661, 676, 677), (670, 669, 684, 685), (663, 662, 677, 678), (671, 670, 685, 686), (664, 663, 678, 679), (672, 671, 686, 687), (665, 664, 679, 680), (658, 755, 673), (800, 672, 687), (685, 684, 699, 700), (678, 677, 692, 693), (686, 685, 700, 701), (679, 678, 693, 694), (687, 686, 701, 702), (680, 679, 694, 695), (673, 755, 688), (800, 687, 702), (681, 680, 695, 696), (674, 673, 688, 689), (682, 681, 696, 697), (675, 674, 689, 690), (683, 682, 697, 698), (676, 675, 690, 691), (684, 683, 698, 699), (677, 676, 691, 692), (697, 696, 711, 712), (690, 689, 704, 705), (698, 697, 712, 713), (691, 690, 705, 706), (699, 698, 713, 714), (692, 691, 706, 707), (700, 699, 714, 715), (693, 692, 707, 708), (701, 700, 715, 716), (694, 693, 708, 709), (702, 701, 716, 717), (695, 694, 709, 710), (688, 755, 703), (800, 702, 717), (696, 695, 710, 711), (689, 688, 703, 704), (716, 715, 727, 728), (717, 716, 728, 729), (753, 752, 766, 765), (703, 755, 718), (800, 717, 729), (723, 711, 758, 762), (704, 703, 718, 719), (712, 711, 723, 724), (705, 704, 719, 720), (713, 712, 724, 725), (706, 705, 720, 721), (714, 713, 725, 726), (707, 706, 721, 722), (715, 714, 726, 727), (722, 734, 787, 791), (720, 719, 731, 732), (725, 724, 737, 738), (721, 720, 732, 733), (726, 725, 738, 739), (722, 721, 733, 734), (727, 726, 739, 740), (728, 727, 740, 741), (549, 550, 777, 778), (729, 728, 741, 742), (710, 709, 793, 792), (718, 755, 730), (800, 729, 742), (719, 718, 730, 731), (724, 723, 736, 737), (707, 722, 791, 794), (742, 741, 753, 754), (730, 755, 743), (800, 742, 754), (748, 770, 803, 802), (731, 730, 743, 744), (737, 736, 748, 749), (732, 731, 744, 745), (738, 737, 749, 750), (733, 732, 745, 746), (739, 738, 750, 751), (734, 733, 746, 747), (740, 739, 751, 752), (734, 747, 783, 787), (741, 740, 752, 753), (800, 754, 764, 756), (762, 771, 781, 772), (749, 748, 770, 769), (751, 750, 768, 767), (783, 747, 773, 757), (547, 548, 779, 780), (750, 749, 769, 768), (550, 551, 776, 777), (758, 761, 771, 762), (551, 552, 775, 776), (754, 753, 765, 764), (747, 735, 774, 773), (772, 781, 801, 802), (788, 789, 785, 784), (789, 790, 786, 785), (709, 708, 782, 793), (790, 791, 787, 786), (752, 751, 767, 766), (782, 794, 791, 790), (708, 707, 794, 782), (792, 793, 789, 788), (793, 782, 790, 789), (548, 549, 778, 779), (552, 800, 756, 775), (711, 710, 761, 758), (748, 736, 772, 802), (736, 723, 762, 772)])
me_cube.polygons.foreach_set('material_index', [0, 0, 0, 0, 0, 0, 0, 0, 0, 0, 0, 0, 0, 0, 0, 0, 0, 0, 0, 0, 0, 0, 0, 0, 0, 0, 0, 0, 0, 0, 0, 0, 0, 2, 0, 3, 0, 0, 0, 2, 0, 0, 0, 0, 0, 0, 0, 0, 0, 0, 0, 0, 0, 0, 0, 0, 0, 0, 0, 0, 0, 2, 2, 0, 2, 0, 2, 0, 0, 0, 0, 0, 0, 0, 0, 0, 0, 0, 2, 0, 2, 2, 2, 2, 2, 2, 2, 0, 0, 0, 0, 0, 0, 0, 0, 0, 0, 0, 0, 0, 0, 0, 0, 0, 0, 0, 0, 0, 0, 0, 0, 4, 0, 0, 0, 0, 0, 0, 0, 0, 0, 0, 0, 0, 0, 0, 4, 4, 0, 0, 0, 0, 0, 0, 0, 0, 0, 0, 0, 0, 0, 0, 0, 0, 4, 4, 4, 0, 0, 0, 0, 0, 0, 0, 0, 0, 0, 6, 6, 6, 6, 6, 6, 6, 6, 6, 6, 6, 6, 6, 6, 6, 6, 6, 6, 6, 6, 6, 6, 6, 6, 6, 6, 6, 6, 6, 6, 6, 6, 6, 6, 6, 6, 6, 6, 6, 6, 6, 6, 6, 6, 6, 6, 6, 6, 6, 6, 6, 6, 6, 6, 6, 6, 6, 6, 6, 6, 6, 6, 6, 6, 6, 6, 6, 6, 6, 6, 6, 6, 6, 6, 6, 6, 6, 6, 6, 6, 6, 6, 6, 6, 6, 6, 6, 6, 6, 6, 6, 6, 6, 6, 6, 6, 6, 6, 6, 6, 6, 6, 6, 6, 6, 6, 6, 6, 6, 6, 6, 6, 6, 6, 6, 6, 6, 6, 6, 6, 6, 6, 6, 6, 6, 6, 6, 6, 6, 6, 6, 6, 6, 6, 6, 6, 6, 6, 6, 6, 6, 6, 6, 6, 6, 6, 6, 6, 6, 6, 6, 6, 6, 6, 6, 6, 6, 6, 6, 6, 6, 6, 6, 6, 6, 6, 6, 6, 6, 6, 6, 6, 6, 6, 6, 6, 6, 6, 6, 6, 6, 6, 6, 6, 6, 6, 6, 6, 6, 6, 6, 6, 6, 6, 6, 6, 6, 6, 6, 6, 6, 6, 6, 6, 6, 6, 6, 6, 6, 6, 6, 6, 6, 6, 6, 6, 6, 6, 6, 6, 6, 6, 6, 6, 6, 6, 6, 6, 6, 6, 6, 6, 6, 6, 6, 6, 6, 6, 6, 6, 6, 6, 6, 6, 6, 6, 6, 6, 6, 6, 6, 6, 6, 7, 6, 6, 6, 6, 6, 6, 7, 6, 6, 6, 7, 8, 8, 6, 7, 6, 7, 6, 7, 7, 6, 6, 6, 6, 6, 9, 9, 9, 9, 9, 9, 9, 9, 9, 9, 9, 9, 9, 9, 9, 9, 9, 9, 9, 9, 9, 9, 9, 9, 9, 9, 9, 9, 9, 9, 9, 9, 9, 9, 9, 9, 9, 9, 9, 9, 9, 9, 9, 9, 9, 9, 9, 9, 9, 9, 9, 9, 9, 9, 9, 9, 9, 9, 9, 9, 9, 9, 9, 9, 9, 9, 9, 9, 9, 9, 9, 9, 9, 9, 9, 9, 9, 9, 9, 9, 9, 9, 9, 9, 9, 9, 9, 9, 9, 9, 9, 9, 9, 9, 9, 9, 9, 9, 9, 9, 9, 9, 9, 9, 9, 9, 9, 9, 9, 9, 9, 9, 9, 9, 9, 9, 9, 9, 9, 9, 9, 9, 9, 9, 9, 9, 9, 9, 9, 9, 9, 9, 9, 9, 9, 9, 9, 9, 9, 9, 9, 9, 9, 9, 9, 9, 9, 9, 9, 9, 9, 9, 9, 9, 9, 9, 9, 9, 9, 9, 9, 9, 9, 9, 9, 9, 9, 9, 9, 9, 9, 9, 9, 9, 9, 9, 9, 9, 9, 9, 9, 9, 9, 9, 9, 9, 9, 9, 9, 9, 9, 9, 9, 9, 9, 9, 9, 9, 9, 9, 9, 9, 9, 9, 9, 9, 9, 9, 9, 9, 9, 9, 9, 9, 9, 9, 9, 9, 9, 9, 9, 9, 9, 9, 9, 9, 9, 9, 9, 9, 9, 9, 9, 9, 9, 9, 9, 9, 9, 9, 9, 9, 9, 9, 9, 9, 9, 9, 9, 9, 9, 9, 9, 10, 9, 9, 9, 9, 9, 9, 10, 9, 9, 9, 10, 11, 11, 9, 10, 9, 10, 9, 10, 10, 9, 9, 9, 9, 9])
_uv = me_cube.uv_layers.new(name='UVMap')
_uv.uv.foreach_set('vector', [0.7917, 0.6774, 0.875, 0.6774, 0.875, 0.75, 0.7917, 0.75, 0.4976, 1.0, 0.4976, 0.9947, 0.5009, 0.9942, 0.5075, 0.9933, 0.5219, 0.9914, 0.5306, 0.9902, 0.5356, 0.9621, 0.5233, 0.9385, 0.4976, 0.9287, 0.4976, 0.9167, 0.625, 0.9167, 0.625, 1.0, 0.4976, 0.1767, 0.625, 0.1767, 0.625, 0.25, 0.5755, 0.25, 0.5473, 0.25, 0.5255, 0.25, 0.4976, 0.25, 0.3071, 0.6774, 0.375, 0.6774, 0.375, 0.6872, 0.375, 0.701, 0.375, 0.7483, 0.3071, 0.75, 0.3071, 0.7129, 0.4976, 0.4321, 0.5395, 0.4321, 0.5958, 0.4321, 0.625, 0.4321, 0.625, 0.5, 0.4976, 0.4321, 0.625, 0.3333, 0.625, 0.4321, 0.5958, 0.4321, 0.5755, 0.25, 0.625, 0.25, 0.125, 0.6774, 0.1367, 0.6774, 0.1371, 0.75, 0.125, 0.75, 0.5473, 0.25, 0.5395, 0.4321, 0.4976, 0.4321, 0.5255, 0.25, 0.2083, 0.6774, 0.3071, 0.6774, 0.3071, 0.7129, 0.2083, 0.7099, 0.2083, 0.5733, 0.3071, 0.5733, 0.3071, 0.6774, 0.2083, 0.6774, 0.6929, 0.5733, 0.7917, 0.5733, 0.7917, 0.621, 0.7122, 0.6225, 0.6929, 0.6774, 0.6929, 0.6631, 0.6929, 0.6419, 0.125, 0.5733, 0.2083, 0.5733, 0.2083, 0.6774, 0.1367, 0.6774, 0.125, 0.6774, 0.3071, 0.5733, 0.375, 0.5733, 0.375, 0.6774, 0.3071, 0.6774, 0.4976, 0.0, 0.625, 0.0, 0.625, 0.07262, 0.4976, 0.07262, 0.7917, 0.5733, 0.875, 0.5733, 0.875, 0.6245, 0.7917, 0.6285, 0.7917, 0.621, 0.7917, 0.5, 0.875, 0.5, 0.875, 0.5733, 0.7917, 0.5733, 0.3071, 0.75, 0.375, 0.7483, 0.375, 0.75, 0.4976, 0.4321, 0.625, 0.5, 0.625, 0.5733, 0.4976, 0.5733, 0.125, 0.5, 0.2083, 0.5, 0.2083, 0.5733, 0.125, 0.5733, 0.6929, 0.5, 0.7917, 0.5, 0.7917, 0.5733, 0.6929, 0.5733, 0.625, 0.5, 0.6929, 0.5, 0.6929, 0.5733, 0.625, 0.5733, 0.2083, 0.5, 0.3071, 0.5, 0.3071, 0.5733, 0.2083, 0.5733, 0.4976, 0.07262, 0.625, 0.07262, 0.625, 0.1255, 0.625, 0.1767, 0.4976, 0.1767, 0.375, 0.07262, 0.4559, 0.07262, 0.4976, 0.07262, 0.4976, 0.1767, 0.375, 0.1767, 0.375, 0.4321, 0.4976, 0.4321, 0.4976, 0.4321, 0.4976, 0.5733, 0.375, 0.5733, 0.3071, 0.5733, 0.375, 0.0, 0.4451, 0.0, 0.4505, 0.0, 0.4536, 0.0, 0.4559, 0.07262, 0.375, 0.07262, 0.5755, 0.25, 0.5958, 0.4321, 0.5395, 0.4321, 0.5473, 0.25, 0.4976, 0.9167, 0.4413, 0.9167, 0.375, 0.9167, 0.375, 0.8179, 0.375, 0.75, 0.375, 0.7483, 0.6865, 0.8105, 0.7917, 0.6774, 0.625, 0.9167, 0.7917, 0.6774, 0.6865, 0.8105, 0.375, 0.7483, 0.375, 0.701, 0.4872, 0.6876, 0.5265, 0.6829, 0.574, 0.6773, 0.637, 0.6697, 0.6929, 0.6631, 0.6929, 0.6774, 0.5255, 0.25, 0.4976, 0.4321, 0.375, 0.4321, 0.375, 0.3333, 0.375, 0.25, 0.4976, 0.25, 0.375, 0.1767, 0.4976, 0.1767, 0.4976, 0.25, 0.375, 0.25, 0.4778, 1.0, 0.4611, 1.0, 0.4597, 0.9854, 0.4788, 0.9763, 0.4799, 0.9877, 0.4905, 1.0, 0.1371, 0.75, 0.1367, 0.6774, 0.2083, 0.6774, 0.2083, 0.7099, 0.2083, 0.75, 0.1575, 0.75, 0.4452, 0.9525, 0.4553, 0.9641, 0.457, 0.9723, 0.4512, 0.9733, 0.4461, 0.9601, 0.5009, 0.9942, 0.5016, 0.9926, 0.5075, 0.9933, 0.4976, 0.9287, 0.5233, 0.9385, 0.5356, 0.9621, 0.5306, 0.9902, 0.5219, 0.9914, 0.4976, 0.9895, 0.4976, 0.9877, 0.524, 0.9802, 0.5254, 0.9587, 0.5121, 0.942, 0.4976, 0.9353, 0.375, 0.9879, 0.44, 0.9901, 0.4451, 1.0, 0.375, 1.0, 0.4905, 1.0, 0.4799, 0.9877, 0.4788, 0.9763, 0.4783, 0.9714, 0.4771, 0.9597, 0.4791, 0.9357, 0.4976, 0.9287, 0.4976, 0.9353, 0.4846, 0.9465, 0.4871, 0.9583, 0.4914, 0.9877, 0.4882, 0.9877, 0.4956, 1.0, 0.4934, 1.0, 0.4788, 0.9763, 0.4597, 0.9854, 0.457, 0.9723, 0.4783, 0.9714, 0.4451, 1.0, 0.44, 0.9901, 0.4446, 0.9902, 0.4494, 0.9904, 0.4505, 1.0, 0.4956, 1.0, 0.4882, 0.9877, 0.4914, 0.9877, 0.4976, 0.9877, 0.4976, 0.9895, 0.4976, 0.9922, 0.4976, 0.9947, 0.4976, 1.0, 0.4976, 0.9922, 0.5016, 0.9926, 0.5009, 0.9942, 0.4976, 0.9947, 0.4976, 0.9895, 0.5219, 0.9914, 0.5075, 0.9933, 0.5016, 0.9926, 0.4976, 0.9922, 0.5095, 0.9444, 0.5199, 0.9583, 0.5199, 0.9583, 0.5095, 0.9444, 0.4991, 0.9848, 0.492, 0.9843, 0.4976, 0.9877, 0.4914, 0.9877, 0.4991, 0.9405, 0.4905, 0.9478, 0.4846, 0.9465, 0.4976, 0.9353, 0.4905, 0.9478, 0.4918, 0.9585, 0.4871, 0.9583, 0.4846, 0.9465, 0.4918, 0.9585, 0.4991, 0.9848, 0.4914, 0.9877, 0.4871, 0.9583, 0.492, 0.9843, 0.5189, 0.9777, 0.524, 0.9802, 0.4976, 0.9877, 0.5189, 0.9777, 0.5199, 0.9583, 0.5254, 0.9587, 0.524, 0.9802, 0.5199, 0.9583, 0.5095, 0.9444, 0.5121, 0.942, 0.5254, 0.9587, 0.5095, 0.9444, 0.4991, 0.9405, 0.4976, 0.9353, 0.5121, 0.942, 0.5189, 0.9777, 0.492, 0.9843, 0.4991, 0.9848, 0.4918, 0.9585, 0.4905, 0.9478, 0.4991, 0.9405, 0.5095, 0.9444, 0.5199, 0.9583, 0.5189, 0.9777, 0.492, 0.9843, 0.492, 0.9843, 0.5189, 0.9777, 0.4918, 0.9585, 0.4905, 0.9478, 0.4905, 0.9478, 0.4918, 0.9585, 0.492, 0.9843, 0.4991, 0.9848, 0.4991, 0.9848, 0.492, 0.9843, 0.4991, 0.9405, 0.5095, 0.9444, 0.5095, 0.9444, 0.4991, 0.9405, 0.5199, 0.9583, 0.5189, 0.9777, 0.5189, 0.9777, 0.5199, 0.9583, 0.4991, 0.9848, 0.4918, 0.9585, 0.4918, 0.9585, 0.4991, 0.9848, 0.4905, 0.9478, 0.4991, 0.9405, 0.4991, 0.9405, 0.4905, 0.9478, 0.4413, 0.9167, 0.4452, 0.9525, 0.4348, 0.959, 0.4371, 0.9728, 0.375, 0.9675, 0.375, 0.9167, 0.44, 0.9901, 0.4371, 0.9728, 0.4412, 0.9732, 0.4446, 0.9902, 0.4597, 0.9854, 0.4611, 1.0, 0.4505, 1.0, 0.4494, 0.9904, 0.4542, 0.9881, 0.4783, 0.9714, 0.457, 0.9723, 0.4553, 0.9641, 0.4452, 0.9525, 0.4413, 0.9167, 0.4976, 0.9167, 0.4976, 0.9287, 0.4791, 0.9357, 0.4771, 0.9597, 0.4476, 0.9739, 0.4512, 0.9733, 0.4547, 0.985, 0.4542, 0.9881, 0.4494, 0.9904, 0.375, 0.9675, 0.4371, 0.9728, 0.44, 0.9901, 0.375, 0.9879, 0.4476, 0.9739, 0.4412, 0.9732, 0.4461, 0.9601, 0.4451, 1.0, 0.4505, 1.0, 0.4505, 1.0, 0.4451, 1.0, 0.4505, 1.0, 0.4611, 1.0, 0.4611, 1.0, 0.4536, 1.0, 0.4505, 1.0, 0.457, 0.9723, 0.4553, 0.9641, 0.4553, 0.9641, 0.457, 0.9723, 0.4553, 0.9641, 0.4452, 0.9525, 0.4452, 0.9525, 0.4553, 0.9641, 0.44, 0.9901, 0.4451, 1.0, 0.4451, 1.0, 0.44, 0.9901, 0.4452, 0.9525, 0.4348, 0.959, 0.4348, 0.959, 0.4452, 0.9525, 0.4371, 0.9728, 0.44, 0.9901, 0.44, 0.9901, 0.4371, 0.9728, 0.4611, 1.0, 0.4597, 0.9854, 0.4597, 0.9854, 0.4611, 1.0, 0.4597, 0.9854, 0.457, 0.9723, 0.457, 0.9723, 0.4597, 0.9854, 0.4348, 0.959, 0.4371, 0.9728, 0.4371, 0.9728, 0.4348, 0.959, 0.4512, 0.9733, 0.4461, 0.9601, 0.4461, 0.9601, 0.4512, 0.9733, 0.4461, 0.9601, 0.4412, 0.9732, 0.4371, 0.9728, 0.4348, 0.959, 0.4452, 0.9525, 0.4559, 0.07262, 0.4536, 0.0, 0.4611, 0.0, 0.4778, 0.0, 0.4905, 0.0, 0.4934, 0.0, 0.4956, 0.0, 0.4976, 0.0, 0.4976, 0.07262, 0.4461, 0.9601, 0.4512, 0.9733, 0.4476, 0.9739, 0.4542, 0.9881, 0.4547, 0.985, 0.4512, 0.9733, 0.457, 0.9723, 0.4597, 0.9854, 0.4446, 0.9902, 0.4412, 0.9732, 0.4476, 0.9739, 0.4494, 0.9904, 0.4412, 0.9732, 0.4461, 0.9601, 0.4461, 0.9601, 0.4412, 0.9732, 0.4412, 0.9732, 0.4446, 0.9902, 0.4446, 0.9902, 0.4412, 0.9732, 0.4547, 0.985, 0.4542, 0.9881, 0.4542, 0.9881, 0.4547, 0.985, 0.4512, 0.9733, 0.4547, 0.985, 0.4547, 0.985, 0.4512, 0.9733, 0.6929, 0.6774, 0.7122, 0.6225, 0.7917, 0.621, 0.7917, 0.6285, 0.7917, 0.6774, 0.2083, 0.7099, 0.3071, 0.7129, 0.3071, 0.75, 0.2083, 0.75, 0.7917, 0.6285, 0.875, 0.6245, 0.875, 0.6774, 0.7917, 0.6774, 0.2083, 0.7099, 0.2083, 0.6774, 0.2083, 0.6774, 0.2083, 0.7099, 0.2083, 0.5, 0.2083, 0.5733, 0.2083, 0.5733, 0.2083, 0.5, 0.2083, 0.6774, 0.2083, 0.5733, 0.2083, 0.5733, 0.2083, 0.6774, 0.0, 0.0, 0.0, 0.0, 0.0, 0.0, 0.0, 0.0, 0.125, 0.5, 0.2083, 0.5, 0.2083, 0.5, 0.125, 0.5, 0.125, 0.6774, 0.1367, 0.6774, 0.1367, 0.6774, 0.125, 0.6774, 0.125, 0.6774, 0.1367, 0.6774, 0.1367, 0.6774, 0.125, 0.6774, 0.2083, 0.6774, 0.2083, 0.7099, 0.2083, 0.7099, 0.2083, 0.6774, 0.0, 0.0, 0.0, 0.0, 0.0, 0.0, 0.0, 0.0, 0.0, 0.0, 0.0, 0.0, 0.0, 0.0, 0.0, 0.0, 0.2083, 0.6774, 0.1367, 0.6774, 0.1367, 0.6774, 0.2083, 0.6774, 0.1367, 0.6774, 0.1367, 0.6774, 0.1367, 0.6774, 0.1367, 0.6774, 0.1367, 0.6774, 0.125, 0.6774, 0.125, 0.6774, 0.1367, 0.6774, 0.2083, 0.6774, 0.1367, 0.6774, 0.1367, 0.6774, 0.2083, 0.6774, 0.2083, 0.5733, 0.2083, 0.5, 0.2083, 0.6774, 0.375, 0.701, 0.375, 0.6872, 0.375, 0.6872, 0.375, 0.701, 0.6929, 0.6419, 0.6335, 0.6504, 0.5759, 0.6586, 0.5273, 0.6655, 0.4897, 0.6708, 0.375, 0.6872, 0.375, 0.6774, 0.375, 0.5733, 0.4976, 0.5733, 0.625, 0.5733, 0.6929, 0.5733, 0.6335, 0.6504, 0.6929, 0.6419, 0.6929, 0.6419, 0.6335, 0.6504, 0.5273, 0.6655, 0.5759, 0.6586, 0.6335, 0.6504, 0.6335, 0.6504, 0.5759, 0.6586, 0.5273, 0.6655, 0.6929, 0.6631, 0.637, 0.6697, 0.6335, 0.6504, 0.6929, 0.6419, 0.5273, 0.6655, 0.5759, 0.6586, 0.5759, 0.6586, 0.5273, 0.6655, 0.6205, 0.6717, 0.5757, 0.6771, 0.574, 0.6773, 0.6205, 0.6717, 0.6929, 0.6774, 0.6929, 0.6631, 0.6929, 0.6631, 0.6929, 0.6774, 0.6929, 0.6419, 0.6929, 0.6631, 0.6929, 0.6631, 0.6929, 0.6419, 0.375, 0.6872, 0.4897, 0.6708, 0.5273, 0.6655, 0.5273, 0.6655, 0.4897, 0.6708, 0.375, 0.6872, 0.5265, 0.6829, 0.4872, 0.6876, 0.375, 0.701, 0.375, 0.701, 0.4872, 0.6876, 0.5265, 0.6829, 0.637, 0.6697, 0.574, 0.6773, 0.5265, 0.6829, 0.5265, 0.6829, 0.574, 0.6773, 0.637, 0.6697, 0.6929, 0.6631, 0.637, 0.6697, 0.637, 0.6697, 0.6929, 0.6631, 0.4897, 0.6708, 0.5273, 0.6655, 0.5273, 0.6655, 0.4897, 0.6708, 0.4897, 0.6708, 0.4872, 0.6876, 0.375, 0.701, 0.375, 0.6872, 0.574, 0.6773, 0.5265, 0.6829, 0.5265, 0.6829, 0.574, 0.6773, 0.637, 0.6697, 0.574, 0.6773, 0.574, 0.6773, 0.637, 0.6697, 0.5265, 0.6829, 0.4872, 0.6876, 0.4872, 0.6876, 0.5265, 0.6829, 0.6335, 0.6504, 0.637, 0.6697, 0.637, 0.6697, 0.637, 0.6697, 0.6335, 0.6504, 0.5759, 0.6586, 0.6335, 0.6504, 0.6335, 0.6504, 0.5759, 0.6586, 0.4872, 0.6876, 0.4897, 0.6708, 0.4897, 0.6708, 0.4872, 0.6876, 0.4872, 0.6876, 0.5244, 0.6832, 0.5086, 0.6851, 0.5128, 0.6846, 0.5265, 0.6829, 0.5757, 0.6771, 0.5244, 0.6832, 0.5265, 0.6829, 0.574, 0.6773, 0.4872, 0.6876, 0.4897, 0.6708, 0.4897, 0.6708, 0.4872, 0.6876, 0.6335, 0.6504, 0.637, 0.6697, 0.637, 0.6697, 0.6335, 0.6504, 0.5273, 0.6655, 0.5759, 0.6586, 0.5759, 0.6586, 0.5273, 0.6655, 0.4897, 0.6708, 0.5273, 0.6655, 0.5273, 0.6655, 0.4897, 0.6708, 0.5759, 0.6586, 0.6335, 0.6504, 0.6335, 0.6504, 0.5759, 0.6586, 0.5273, 0.6655, 0.5759, 0.6586, 0.5759, 0.6586, 0.5273, 0.6655, 0.6335, 0.6504, 0.637, 0.6697, 0.637, 0.6697, 0.6335, 0.6504, 0.4872, 0.6876, 0.4897, 0.6708, 0.4897, 0.6708, 0.4872, 0.6876, 0.6335, 0.6504, 0.637, 0.6697, 0.574, 0.6773, 0.5759, 0.6586, 0.5273, 0.6655, 0.5265, 0.6829, 0.4872, 0.6876, 0.4897, 0.6708, 0.5759, 0.6586, 0.574, 0.6773, 0.5265, 0.6829, 0.5273, 0.6655, 0.5265, 0.6829, 0.4872, 0.6876, 0.4872, 0.6876, 0.5265, 0.6829, 0.637, 0.6697, 0.574, 0.6773, 0.574, 0.6773, 0.637, 0.6697, 0.574, 0.6773, 0.5265, 0.6829, 0.5265, 0.6829, 0.574, 0.6773, 0.4897, 0.6708, 0.5273, 0.6655, 0.5273, 0.6655, 0.4897, 0.6708, 0.5759, 0.6586, 0.6335, 0.6504, 0.6335, 0.6504, 0.5759, 0.6586, 0.574, 0.6773, 0.5265, 0.6829, 0.5366, 0.6817, 0.5759, 0.677, 0.6205, 0.6717, 0.574, 0.6773, 0.5759, 0.677, 0.6189, 0.6719, 0.5265, 0.6829, 0.5128, 0.6846, 0.516, 0.6842, 0.5366, 0.6817, 0.5244, 0.6832, 0.5757, 0.6771, 0.574, 0.6773, 0.5265, 0.6829, 0.5757, 0.6771, 0.6205, 0.6717, 0.637, 0.6697, 0.574, 0.6773, 0.5086, 0.6851, 0.5244, 0.6832, 0.5265, 0.6829, 0.4872, 0.6876, 0.5759, 0.677, 0.5366, 0.6817, 0.5265, 0.6829, 0.574, 0.6773, 0.6189, 0.6719, 0.5759, 0.677, 0.574, 0.6773, 0.637, 0.6697, 0.5366, 0.6817, 0.516, 0.6842, 0.4872, 0.6876, 0.5265, 0.6829, 0.6205, 0.6717, 0.6205, 0.6717, 0.637, 0.6697, 0.637, 0.6697, 0.5128, 0.6846, 0.5086, 0.6851, 0.4872, 0.6876, 0.4872, 0.6876, 0.6205, 0.6717, 0.6189, 0.6719, 0.637, 0.6697, 0.637, 0.6697, 0.516, 0.6842, 0.5128, 0.6846, 0.4872, 0.6876, 0.4872, 0.6876, 0.75, 0.75, 0.75, 0.8125, 0.7188, 0.8125, 0.7188, 0.75, 0.75, 0.25, 0.75, 0.3125, 0.7188, 0.3125, 0.7188, 0.25, 0.75, 0.6875, 0.75, 0.75, 0.7188, 0.75, 0.7188, 0.6875, 0.75, 0.1875, 0.75, 0.25, 0.7188, 0.25, 0.7188, 0.1875, 0.75, 0.625, 0.75, 0.6875, 0.7188, 0.6875, 0.7188, 0.625, 0.75, 0.125, 0.75, 0.1875, 0.7188, 0.1875, 0.7188, 0.125, 0.75, 0.5625, 0.75, 0.625, 0.7188, 0.625, 0.7188, 0.5625, 0.75, 0.0625, 0.75, 0.125, 0.7188, 0.125, 0.7188, 0.0625, 0.75, 0.5, 0.75, 0.5625, 0.7188, 0.5625, 0.7188, 0.5, 0.75, 0.9375, 0.7344, 1.0, 0.7188, 0.9375, 0.7344, 0.0, 0.75, 0.0625, 0.7188, 0.0625, 0.75, 0.4375, 0.75, 0.5, 0.7188, 0.5, 0.7188, 0.4375, 0.75, 0.875, 0.75, 0.9375, 0.7188, 0.9375, 0.7188, 0.875, 0.75, 0.375, 0.75, 0.4375, 0.7188, 0.4375, 0.7188, 0.375, 0.75, 0.8125, 0.75, 0.875, 0.7188, 0.875, 0.7188, 0.8125, 0.75, 0.3125, 0.75, 0.375, 0.7188, 0.375, 0.7188, 0.3125, 0.7188, 0.375, 0.7188, 0.4375, 0.6875, 0.4375, 0.6875, 0.375, 0.7188, 0.8125, 0.7188, 0.875, 0.6875, 0.875, 0.6875, 0.8125, 0.7188, 0.3125, 0.7188, 0.375, 0.6875, 0.375, 0.6875, 0.3125, 0.7188, 0.75, 0.7188, 0.8125, 0.6875, 0.8125, 0.6875, 0.75, 0.7188, 0.25, 0.7188, 0.3125, 0.6875, 0.3125, 0.6875, 0.25, 0.7188, 0.6875, 0.7188, 0.75, 0.6875, 0.75, 0.6875, 0.6875, 0.7188, 0.1875, 0.7188, 0.25, 0.6875, 0.25, 0.6875, 0.1875, 0.7188, 0.625, 0.7188, 0.6875, 0.6875, 0.6875, 0.6875, 0.625, 0.7188, 0.125, 0.7188, 0.1875, 0.6875, 0.1875, 0.6875, 0.125, 0.7188, 0.5625, 0.7188, 0.625, 0.6875, 0.625, 0.6875, 0.5625, 0.7188, 0.0625, 0.7188, 0.125, 0.6875, 0.125, 0.6875, 0.0625, 0.7188, 0.5, 0.7188, 0.5625, 0.6875, 0.5625, 0.6875, 0.5, 0.7188, 0.9375, 0.7031, 1.0, 0.6875, 0.9375, 0.7031, 0.0, 0.7188, 0.0625, 0.6875, 0.0625, 0.7188, 0.4375, 0.7188, 0.5, 0.6875, 0.5, 0.6875, 0.4375, 0.7188, 0.875, 0.7188, 0.9375, 0.6875, 0.9375, 0.6875, 0.875, 0.6875, 0.125, 0.6875, 0.1875, 0.6562, 0.1875, 0.6562, 0.125, 0.6875, 0.5625, 0.6875, 0.625, 0.6562, 0.625, 0.6562, 0.5625, 0.6875, 0.0625, 0.6875, 0.125, 0.6562, 0.125, 0.6562, 0.0625, 0.6875, 0.5, 0.6875, 0.5625, 0.6562, 0.5625, 0.6562, 0.5, 0.6875, 0.9375, 0.6719, 1.0, 0.6562, 0.9375, 0.6719, 0.0, 0.6875, 0.0625, 0.6562, 0.0625, 0.6875, 0.4375, 0.6875, 0.5, 0.6562, 0.5, 0.6562, 0.4375, 0.6875, 0.875, 0.6875, 0.9375, 0.6562, 0.9375, 0.6562, 0.875, 0.6875, 0.375, 0.6875, 0.4375, 0.6562, 0.4375, 0.6562, 0.375, 0.6875, 0.8125, 0.6875, 0.875, 0.6562, 0.875, 0.6562, 0.8125, 0.6875, 0.3125, 0.6875, 0.375, 0.6562, 0.375, 0.6562, 0.3125, 0.6875, 0.75, 0.6875, 0.8125, 0.6562, 0.8125, 0.6562, 0.75, 0.6875, 0.25, 0.6875, 0.3125, 0.6562, 0.3125, 0.6562, 0.25, 0.6875, 0.6875, 0.6875, 0.75, 0.6562, 0.75, 0.6562, 0.6875, 0.6875, 0.1875, 0.6875, 0.25, 0.6562, 0.25, 0.6562, 0.1875, 0.6875, 0.625, 0.6875, 0.6875, 0.6562, 0.6875, 0.6562, 0.625, 0.6562, 0.3125, 0.6562, 0.375, 0.625, 0.375, 0.625, 0.3125, 0.6562, 0.75, 0.6562, 0.8125, 0.625, 0.8125, 0.625, 0.75, 0.6562, 0.25, 0.6562, 0.3125, 0.625, 0.3125, 0.625, 0.25, 0.6562, 0.6875, 0.6562, 0.75, 0.625, 0.75, 0.625, 0.6875, 0.6562, 0.1875, 0.6562, 0.25, 0.625, 0.25, 0.625, 0.1875, 0.6562, 0.625, 0.6562, 0.6875, 0.625, 0.6875, 0.625, 0.625, 0.6562, 0.125, 0.6562, 0.1875, 0.625, 0.1875, 0.625, 0.125, 0.6562, 0.5625, 0.6562, 0.625, 0.625, 0.625, 0.625, 0.5625, 0.6562, 0.0625, 0.6562, 0.125, 0.625, 0.125, 0.625, 0.0625, 0.6562, 0.5, 0.6562, 0.5625, 0.625, 0.5625, 0.625, 0.5, 0.6562, 0.9375, 0.6406, 1.0, 0.625, 0.9375, 0.6406, 0.0, 0.6562, 0.0625, 0.625, 0.0625, 0.6562, 0.4375, 0.6562, 0.5, 0.625, 0.5, 0.625, 0.4375, 0.6562, 0.875, 0.6562, 0.9375, 0.625, 0.9375, 0.625, 0.875, 0.6562, 0.375, 0.6562, 0.4375, 0.625, 0.4375, 0.625, 0.375, 0.6562, 0.8125, 0.6562, 0.875, 0.625, 0.875, 0.625, 0.8125, 0.625, 0.0625, 0.625, 0.125, 0.5938, 0.125, 0.5937, 0.0625, 0.625, 0.5, 0.625, 0.5625, 0.5938, 0.5625, 0.5938, 0.5, 0.625, 0.9375, 0.6094, 1.0, 0.5937, 0.9375, 0.6094, 0.0, 0.625, 0.0625, 0.5937, 0.0625, 0.625, 0.4375, 0.625, 0.5, 0.5938, 0.5, 0.5938, 0.4375, 0.625, 0.875, 0.625, 0.9375, 0.5937, 0.9375, 0.5937, 0.875, 0.625, 0.375, 0.625, 0.4375, 0.5938, 0.4375, 0.5938, 0.375, 0.625, 0.8125, 0.625, 0.875, 0.5937, 0.875, 0.5938, 0.8125, 0.625, 0.3125, 0.625, 0.375, 0.5938, 0.375, 0.5938, 0.3125, 0.625, 0.75, 0.625, 0.8125, 0.5938, 0.8125, 0.5938, 0.75, 0.625, 0.25, 0.625, 0.3125, 0.5938, 0.3125, 0.5938, 0.25, 0.625, 0.6875, 0.625, 0.75, 0.5938, 0.75, 0.5938, 0.6875, 0.625, 0.1875, 0.625, 0.25, 0.5938, 0.25, 0.5938, 0.1875, 0.625, 0.625, 0.625, 0.6875, 0.5938, 0.6875, 0.5938, 0.625, 0.625, 0.125, 0.625, 0.1875, 0.5938, 0.1875, 0.5938, 0.125, 0.625, 0.5625, 0.625, 0.625, 0.5938, 0.625, 0.5938, 0.5625, 0.5938, 0.75, 0.5938, 0.8125, 0.5625, 0.8125, 0.5625, 0.75, 0.5938, 0.25, 0.5938, 0.3125, 0.5625, 0.3125, 0.5625, 0.25, 0.5938, 0.6875, 0.5938, 0.75, 0.5625, 0.75, 0.5625, 0.6875, 0.5938, 0.1875, 0.5938, 0.25, 0.5625, 0.25, 0.5625, 0.1875, 0.5938, 0.625, 0.5938, 0.6875, 0.5625, 0.6875, 0.5625, 0.625, 0.5938, 0.125, 0.5938, 0.1875, 0.5625, 0.1875, 0.5625, 0.125, 0.5938, 0.5625, 0.5938, 0.625, 0.5625, 0.625, 0.5625, 0.5625, 0.5937, 0.0625, 0.5938, 0.125, 0.5625, 0.125, 0.5625, 0.0625, 0.5938, 0.5, 0.5938, 0.5625, 0.5625, 0.5625, 0.5625, 0.5, 0.5937, 0.9375, 0.5781, 1.0, 0.5625, 0.9375, 0.5781, 0.0, 0.5937, 0.0625, 0.5625, 0.0625, 0.5938, 0.4375, 0.5938, 0.5, 0.5625, 0.5, 0.5625, 0.4375, 0.5937, 0.875, 0.5937, 0.9375, 0.5625, 0.9375, 0.5625, 0.875, 0.5938, 0.375, 0.5938, 0.4375, 0.5625, 0.4375, 0.5625, 0.375, 0.5938, 0.8125, 0.5937, 0.875, 0.5625, 0.875, 0.5625, 0.8125, 0.5938, 0.3125, 0.5938, 0.375, 0.5625, 0.375, 0.5625, 0.3125, 0.5625, 0.5, 0.5625, 0.5625, 0.5312, 0.5625, 0.5312, 0.5, 0.5625, 0.9375, 0.5469, 1.0, 0.5312, 0.9375, 0.5469, 0.0, 0.5625, 0.0625, 0.5312, 0.0625, 0.5625, 0.4375, 0.5625, 0.5, 0.5312, 0.5, 0.5312, 0.4375, 0.5625, 0.875, 0.5625, 0.9375, 0.5312, 0.9375, 0.5312, 0.875, 0.5625, 0.375, 0.5625, 0.4375, 0.5312, 0.4375, 0.5312, 0.375, 0.5625, 0.8125, 0.5625, 0.875, 0.5312, 0.875, 0.5312, 0.8125, 0.5625, 0.3125, 0.5625, 0.375, 0.5312, 0.375, 0.5312, 0.3125, 0.5625, 0.75, 0.5625, 0.8125, 0.5312, 0.8125, 0.5312, 0.75, 0.5625, 0.25, 0.5625, 0.3125, 0.5312, 0.3125, 0.5312, 0.25, 0.5625, 0.6875, 0.5625, 0.75, 0.5312, 0.75, 0.5312, 0.6875, 0.5625, 0.1875, 0.5625, 0.25, 0.5312, 0.25, 0.5312, 0.1875, 0.5625, 0.625, 0.5625, 0.6875, 0.5312, 0.6875, 0.5312, 0.625, 0.5625, 0.125, 0.5625, 0.1875, 0.5312, 0.1875, 0.5312, 0.125, 0.5625, 0.5625, 0.5625, 0.625, 0.5312, 0.625, 0.5312, 0.5625, 0.5625, 0.0625, 0.5625, 0.125, 0.5312, 0.125, 0.5312, 0.0625, 0.5312, 0.25, 0.5312, 0.3125, 0.5, 0.3125, 0.5, 0.25, 0.5312, 0.6875, 0.5312, 0.75, 0.5, 0.75, 0.5, 0.6875, 0.5312, 0.1875, 0.5312, 0.25, 0.5, 0.25, 0.5, 0.1875, 0.5312, 0.625, 0.5312, 0.6875, 0.5, 0.6875, 0.5, 0.625, 0.5312, 0.125, 0.5312, 0.1875, 0.5, 0.1875, 0.5, 0.125, 0.5312, 0.5625, 0.5312, 0.625, 0.5, 0.625, 0.5, 0.5625, 0.5312, 0.0625, 0.5312, 0.125, 0.5, 0.125, 0.5, 0.0625, 0.5312, 0.5, 0.5312, 0.5625, 0.5, 0.5625, 0.5, 0.5, 0.5312, 0.9375, 0.5156, 1.0, 0.5, 0.9375, 0.5156, 0.0, 0.5312, 0.0625, 0.5, 0.0625, 0.5312, 0.4375, 0.5312, 0.5, 0.5, 0.5, 0.5, 0.4375, 0.5312, 0.875, 0.5312, 0.9375, 0.5, 0.9375, 0.5, 0.875, 0.5312, 0.375, 0.5312, 0.4375, 0.5, 0.4375, 0.5, 0.375, 0.5312, 0.8125, 0.5312, 0.875, 0.5, 0.875, 0.5, 0.8125, 0.5312, 0.3125, 0.5312, 0.375, 0.5, 0.375, 0.5, 0.3125, 0.5312, 0.75, 0.5312, 0.8125, 0.5, 0.8125, 0.5, 0.75, 0.5, 0.9375, 0.4844, 1.0, 0.4687, 0.9375, 0.4844, 0.0, 0.5, 0.0625, 0.4687, 0.0625, 0.5, 0.4375, 0.5, 0.5, 0.4687, 0.5, 0.4688, 0.4375, 0.5, 0.875, 0.5, 0.9375, 0.4687, 0.9375, 0.4687, 0.875, 0.5, 0.375, 0.5, 0.4375, 0.4688, 0.4375, 0.4687, 0.375, 0.5, 0.8125, 0.5, 0.875, 0.4687, 0.875, 0.4687, 0.8125, 0.5, 0.3125, 0.5, 0.375, 0.4687, 0.375, 0.4687, 0.3125, 0.5, 0.75, 0.5, 0.8125, 0.4687, 0.8125, 0.4688, 0.75, 0.5, 0.25, 0.5, 0.3125, 0.4687, 0.3125, 0.4688, 0.25, 0.5, 0.6875, 0.5, 0.75, 0.4688, 0.75, 0.4687, 0.6875, 0.5, 0.1875, 0.5, 0.25, 0.4688, 0.25, 0.4687, 0.1875, 0.5, 0.625, 0.5, 0.6875, 0.4687, 0.6875, 0.4688, 0.625, 0.5, 0.125, 0.5, 0.1875, 0.4687, 0.1875, 0.4687, 0.125, 0.5, 0.5625, 0.5, 0.625, 0.4688, 0.625, 0.4688, 0.5625, 0.5, 0.0625, 0.5, 0.125, 0.4687, 0.125, 0.4687, 0.0625, 0.5, 0.5, 0.5, 0.5625, 0.4688, 0.5625, 0.4687, 0.5, 0.4687, 0.6875, 0.4688, 0.75, 0.4375, 0.75, 0.4375, 0.6875, 0.4687, 0.1875, 0.4688, 0.25, 0.4375, 0.25, 0.4375, 0.1875, 0.4688, 0.625, 0.4687, 0.6875, 0.4375, 0.6875, 0.4375, 0.625, 0.4687, 0.125, 0.4687, 0.1875, 0.4375, 0.1875, 0.4375, 0.125, 0.4688, 0.5625, 0.4688, 0.625, 0.4375, 0.625, 0.4375, 0.5625, 0.4687, 0.0625, 0.4687, 0.125, 0.4375, 0.125, 0.4375, 0.0625, 0.4687, 0.5, 0.4688, 0.5625, 0.4375, 0.5625, 0.4375, 0.5, 0.4687, 0.9375, 0.4531, 1.0, 0.4375, 0.9375, 0.4531, 0.0, 0.4687, 0.0625, 0.4375, 0.0625, 0.4688, 0.4375, 0.4687, 0.5, 0.4375, 0.5, 0.4375, 0.4375, 0.4687, 0.875, 0.4687, 0.9375, 0.4375, 0.9375, 0.4375, 0.875, 0.4687, 0.375, 0.4688, 0.4375, 0.4375, 0.4375, 0.4375, 0.375, 0.4687, 0.8125, 0.4687, 0.875, 0.4375, 0.875, 0.4375, 0.8125, 0.4687, 0.3125, 0.4687, 0.375, 0.4375, 0.375, 0.4375, 0.3125, 0.4688, 0.75, 0.4687, 0.8125, 0.4375, 0.8125, 0.4375, 0.75, 0.4688, 0.25, 0.4687, 0.3125, 0.4375, 0.3125, 0.4375, 0.25, 0.4375, 0.4375, 0.4375, 0.5, 0.4062, 0.5, 0.4062, 0.4375, 0.4375, 0.875, 0.4375, 0.9375, 0.4062, 0.9375, 0.4062, 0.875, 0.4375, 0.375, 0.4375, 0.4375, 0.4062, 0.4375, 0.4062, 0.375, 0.4375, 0.8125, 0.4375, 0.875, 0.4062, 0.875, 0.4062, 0.8125, 0.4375, 0.3125, 0.4375, 0.375, 0.4062, 0.375, 0.4062, 0.3125, 0.4375, 0.75, 0.4375, 0.8125, 0.4062, 0.8125, 0.4062, 0.75, 0.4375, 0.25, 0.4375, 0.3125, 0.4062, 0.3125, 0.4062, 0.25, 0.4375, 0.6875, 0.4375, 0.75, 0.4062, 0.75, 0.4062, 0.6875, 0.4375, 0.1875, 0.4375, 0.25, 0.4062, 0.25, 0.4062, 0.1875, 0.4375, 0.625, 0.4375, 0.6875, 0.4062, 0.6875, 0.4062, 0.625, 0.4375, 0.125, 0.4375, 0.1875, 0.4062, 0.1875, 0.4062, 0.125, 0.4375, 0.5625, 0.4375, 0.625, 0.4062, 0.625, 0.4062, 0.5625, 0.4375, 0.0625, 0.4375, 0.125, 0.4062, 0.125, 0.4062, 0.0625, 0.4375, 0.5, 0.4375, 0.5625, 0.4062, 0.5625, 0.4062, 0.5, 0.4375, 0.9375, 0.4219, 1.0, 0.4062, 0.9375, 0.4219, 0.0, 0.4375, 0.0625, 0.4062, 0.0625, 0.4062, 0.1875, 0.4062, 0.25, 0.375, 0.25, 0.375, 0.1875, 0.4062, 0.625, 0.4062, 0.6875, 0.375, 0.6875, 0.375, 0.625, 0.4062, 0.125, 0.4062, 0.1875, 0.375, 0.1875, 0.375, 0.125, 0.4062, 0.5625, 0.4062, 0.625, 0.375, 0.625, 0.375, 0.5625, 0.4062, 0.0625, 0.4062, 0.125, 0.375, 0.125, 0.375, 0.0625, 0.4062, 0.5, 0.4062, 0.5625, 0.375, 0.5625, 0.375, 0.5, 0.4062, 0.9375, 0.3906, 1.0, 0.375, 0.9375, 0.3906, 0.0, 0.4062, 0.0625, 0.375, 0.0625, 0.4062, 0.4375, 0.4062, 0.5, 0.375, 0.5, 0.375, 0.4375, 0.4062, 0.875, 0.4062, 0.9375, 0.375, 0.9375, 0.375, 0.875, 0.4062, 0.375, 0.4062, 0.4375, 0.375, 0.4375, 0.375, 0.375, 0.4062, 0.8125, 0.4062, 0.875, 0.375, 0.875, 0.375, 0.8125, 0.4062, 0.3125, 0.4062, 0.375, 0.375, 0.375, 0.375, 0.3125, 0.4062, 0.75, 0.4062, 0.8125, 0.375, 0.8125, 0.375, 0.75, 0.4062, 0.25, 0.4062, 0.3125, 0.375, 0.3125, 0.375, 0.25, 0.4062, 0.6875, 0.4062, 0.75, 0.375, 0.75, 0.375, 0.6875, 0.375, 0.375, 0.375, 0.4375, 0.3438, 0.4375, 0.3438, 0.375, 0.375, 0.8125, 0.375, 0.875, 0.3438, 0.875, 0.3438, 0.8125, 0.375, 0.3125, 0.375, 0.375, 0.3438, 0.375, 0.3438, 0.3125, 0.375, 0.75, 0.375, 0.8125, 0.3438, 0.8125, 0.3438, 0.75, 0.375, 0.25, 0.375, 0.3125, 0.3438, 0.3125, 0.3438, 0.25, 0.375, 0.6875, 0.375, 0.75, 0.3438, 0.75, 0.3438, 0.6875, 0.375, 0.1875, 0.375, 0.25, 0.3438, 0.25, 0.3438, 0.1875, 0.375, 0.625, 0.375, 0.6875, 0.3438, 0.6875, 0.3438, 0.625, 0.375, 0.125, 0.375, 0.1875, 0.3438, 0.1875, 0.3438, 0.125, 0.375, 0.5625, 0.375, 0.625, 0.3438, 0.625, 0.3438, 0.5625, 0.375, 0.0625, 0.375, 0.125, 0.3438, 0.125, 0.3437, 0.0625, 0.375, 0.5, 0.375, 0.5625, 0.3438, 0.5625, 0.3437, 0.5, 0.375, 0.9375, 0.3594, 1.0, 0.3437, 0.9375, 0.3594, 0.0, 0.375, 0.0625, 0.3437, 0.0625, 0.375, 0.4375, 0.375, 0.5, 0.3437, 0.5, 0.3438, 0.4375, 0.375, 0.875, 0.375, 0.9375, 0.3437, 0.9375, 0.3438, 0.875, 0.3438, 0.125, 0.3438, 0.1875, 0.3125, 0.1875, 0.3125, 0.125, 0.3437, 0.0625, 0.3438, 0.125, 0.3125, 0.125, 0.3125, 0.0625, 0.25, 0.125, 0.25, 0.1875, 0.25, 0.1875, 0.25, 0.125, 0.3437, 0.9375, 0.3281, 1.0, 0.3125, 0.9375, 0.3281, 0.0, 0.3437, 0.0625, 0.3125, 0.0625, 0.3125, 0.4375, 0.3438, 0.4375, 0.3438, 0.4375, 0.3125, 0.4375, 0.3438, 0.875, 0.3437, 0.9375, 0.3125, 0.9375, 0.3125, 0.875, 0.3438, 0.375, 0.3438, 0.4375, 0.3125, 0.4375, 0.3125, 0.375, 0.3438, 0.8125, 0.3438, 0.875, 0.3125, 0.875, 0.3125, 0.8125, 0.3438, 0.3125, 0.3438, 0.375, 0.3125, 0.375, 0.3125, 0.3125, 0.3438, 0.75, 0.3438, 0.8125, 0.3125, 0.8125, 0.3125, 0.75, 0.3438, 0.25, 0.3438, 0.3125, 0.3125, 0.3125, 0.3125, 0.25, 0.3438, 0.6875, 0.3438, 0.75, 0.3125, 0.75, 0.3125, 0.6875, 0.3438, 0.1875, 0.3438, 0.25, 0.3125, 0.25, 0.3125, 0.1875, 0.3125, 0.6875, 0.2812, 0.6875, 0.2812, 0.6875, 0.3125, 0.6875, 0.3125, 0.8125, 0.3125, 0.875, 0.2812, 0.875, 0.2812, 0.8125, 0.3125, 0.3125, 0.3125, 0.375, 0.2812, 0.375, 0.2812, 0.3125, 0.3125, 0.75, 0.3125, 0.8125, 0.2812, 0.8125, 0.2812, 0.75, 0.3125, 0.25, 0.3125, 0.3125, 0.2812, 0.3125, 0.2812, 0.25, 0.3125, 0.6875, 0.3125, 0.75, 0.2812, 0.75, 0.2812, 0.6875, 0.3125, 0.1875, 0.3125, 0.25, 0.2812, 0.25, 0.2812, 0.1875, 0.3125, 0.125, 0.3125, 0.1875, 0.2812, 0.1875, 0.2812, 0.125, 0.6875, 0.25, 0.6875, 0.1875, 0.6875, 0.1875, 0.6875, 0.25, 0.3125, 0.0625, 0.3125, 0.125, 0.2812, 0.125, 0.2812, 0.0625, 0.3437, 0.5, 0.3438, 0.5625, 0.3438, 0.5625, 0.3437, 0.5, 0.3125, 0.9375, 0.2969, 1.0, 0.2812, 0.9375, 0.2969, 0.0, 0.3125, 0.0625, 0.2812, 0.0625, 0.3125, 0.875, 0.3125, 0.9375, 0.2812, 0.9375, 0.2812, 0.875, 0.3125, 0.375, 0.3125, 0.4375, 0.2812, 0.4375, 0.2812, 0.375, 0.3438, 0.6875, 0.3125, 0.6875, 0.3125, 0.6875, 0.3438, 0.6875, 0.2812, 0.0625, 0.2812, 0.125, 0.25, 0.125, 0.25, 0.0625, 0.2812, 0.9375, 0.2656, 1.0, 0.25, 0.9375, 0.2656, 0.0, 0.2812, 0.0625, 0.25, 0.0625, 0.25, 0.4375, 0.25, 0.4375, 0.25, 0.4375, 0.25, 0.4375, 0.2812, 0.875, 0.2812, 0.9375, 0.25, 0.9375, 0.25, 0.875, 0.2812, 0.375, 0.2812, 0.4375, 0.25, 0.4375, 0.25, 0.375, 0.2812, 0.8125, 0.2812, 0.875, 0.25, 0.875, 0.25, 0.8125, 0.2812, 0.3125, 0.2812, 0.375, 0.25, 0.375, 0.25, 0.3125, 0.2812, 0.75, 0.2812, 0.8125, 0.25, 0.8125, 0.25, 0.75, 0.2812, 0.25, 0.2812, 0.3125, 0.25, 0.3125, 0.25, 0.25, 0.2812, 0.6875, 0.2812, 0.75, 0.25, 0.75, 0.25, 0.6875, 0.2812, 0.1875, 0.2812, 0.25, 0.25, 0.25, 0.25, 0.1875, 0.2812, 0.6875, 0.25, 0.6875, 0.25, 0.6875, 0.2812, 0.6875, 0.2812, 0.125, 0.2812, 0.1875, 0.25, 0.1875, 0.25, 0.125, 0.2656, 0.0, 0.25, 0.0625, 0.25, 0.0625, 0.2656, 0.0, 0.3125, 0.4375, 0.3125, 0.5, 0.2812, 0.5, 0.2812, 0.4375, 0.25, 0.375, 0.25, 0.4375, 0.25, 0.4375, 0.25, 0.375, 0.25, 0.25, 0.25, 0.3125, 0.25, 0.3125, 0.25, 0.25, 0.25, 0.6875, 0.25, 0.6875, 0.25, 0.6875, 0.25, 0.6875, 0.6875, 0.375, 0.6875, 0.3125, 0.6875, 0.3125, 0.6875, 0.375, 0.25, 0.3125, 0.25, 0.375, 0.25, 0.375, 0.25, 0.3125, 0.6875, 0.1875, 0.6875, 0.125, 0.6875, 0.125, 0.6875, 0.1875, 0.3438, 0.4375, 0.3437, 0.5, 0.3125, 0.5, 0.3125, 0.4375, 0.6875, 0.125, 0.6875, 0.0625, 0.6875, 0.0625, 0.6875, 0.125, 0.25, 0.0625, 0.25, 0.125, 0.25, 0.125, 0.25, 0.0625, 0.0, 0.0, 0.0, 0.0, 0.0, 0.0, 0.0, 0.0, 0.2812, 0.4375, 0.2812, 0.5, 0.25, 0.5, 0.25, 0.4375, 0.3125, 0.5, 0.3125, 0.5625, 0.2812, 0.5625, 0.2812, 0.5, 0.3125, 0.5625, 0.3125, 0.625, 0.2812, 0.625, 0.2812, 0.5625, 0.3438, 0.5625, 0.3438, 0.625, 0.3438, 0.625, 0.3438, 0.5625, 0.3125, 0.625, 0.3125, 0.6875, 0.2812, 0.6875, 0.2812, 0.625, 0.25, 0.1875, 0.25, 0.25, 0.25, 0.25, 0.25, 0.1875, 0.3438, 0.625, 0.3438, 0.6875, 0.3125, 0.6875, 0.3125, 0.625, 0.3438, 0.625, 0.3438, 0.6875, 0.3438, 0.6875, 0.3438, 0.625, 0.3437, 0.5, 0.3438, 0.5625, 0.3125, 0.5625, 0.3125, 0.5, 0.3438, 0.5625, 0.3438, 0.625, 0.3125, 0.625, 0.3125, 0.5625, 0.6875, 0.3125, 0.6875, 0.25, 0.6875, 0.25, 0.6875, 0.3125, 0.6875, 0.0625, 0.7031, 0.0, 0.7031, 0.0, 0.6875, 0.0625, 0.3438, 0.4375, 0.3437, 0.5, 0.3437, 0.5, 0.3438, 0.4375, 0.25, 0.4375, 0.2812, 0.4375, 0.2812, 0.4375, 0.25, 0.4375, 0.2812, 0.4375, 0.3125, 0.4375, 0.3125, 0.4375, 0.2812, 0.4375, 0.75, 0.75, 0.75, 0.8125, 0.7188, 0.8125, 0.7188, 0.75, 0.75, 0.25, 0.75, 0.3125, 0.7188, 0.3125, 0.7188, 0.25, 0.75, 0.6875, 0.75, 0.75, 0.7188, 0.75, 0.7188, 0.6875, 0.75, 0.1875, 0.75, 0.25, 0.7188, 0.25, 0.7188, 0.1875, 0.75, 0.625, 0.75, 0.6875, 0.7188, 0.6875, 0.7188, 0.625, 0.75, 0.125, 0.75, 0.1875, 0.7188, 0.1875, 0.7188, 0.125, 0.75, 0.5625, 0.75, 0.625, 0.7188, 0.625, 0.7188, 0.5625, 0.75, 0.0625, 0.75, 0.125, 0.7188, 0.125, 0.7188, 0.0625, 0.75, 0.5, 0.75, 0.5625, 0.7188, 0.5625, 0.7188, 0.5, 0.75, 0.9375, 0.7344, 1.0, 0.7188, 0.9375, 0.7344, 0.0, 0.75, 0.0625, 0.7188, 0.0625, 0.75, 0.4375, 0.75, 0.5, 0.7188, 0.5, 0.7188, 0.4375, 0.75, 0.875, 0.75, 0.9375, 0.7188, 0.9375, 0.7188, 0.875, 0.75, 0.375, 0.75, 0.4375, 0.7188, 0.4375, 0.7188, 0.375, 0.75, 0.8125, 0.75, 0.875, 0.7188, 0.875, 0.7188, 0.8125, 0.75, 0.3125, 0.75, 0.375, 0.7188, 0.375, 0.7188, 0.3125, 0.7188, 0.375, 0.7188, 0.4375, 0.6875, 0.4375, 0.6875, 0.375, 0.7188, 0.8125, 0.7188, 0.875, 0.6875, 0.875, 0.6875, 0.8125, 0.7188, 0.3125, 0.7188, 0.375, 0.6875, 0.375, 0.6875, 0.3125, 0.7188, 0.75, 0.7188, 0.8125, 0.6875, 0.8125, 0.6875, 0.75, 0.7188, 0.25, 0.7188, 0.3125, 0.6875, 0.3125, 0.6875, 0.25, 0.7188, 0.6875, 0.7188, 0.75, 0.6875, 0.75, 0.6875, 0.6875, 0.7188, 0.1875, 0.7188, 0.25, 0.6875, 0.25, 0.6875, 0.1875, 0.7188, 0.625, 0.7188, 0.6875, 0.6875, 0.6875, 0.6875, 0.625, 0.7188, 0.125, 0.7188, 0.1875, 0.6875, 0.1875, 0.6875, 0.125, 0.7188, 0.5625, 0.7188, 0.625, 0.6875, 0.625, 0.6875, 0.5625, 0.7188, 0.0625, 0.7188, 0.125, 0.6875, 0.125, 0.6875, 0.0625, 0.7188, 0.5, 0.7188, 0.5625, 0.6875, 0.5625, 0.6875, 0.5, 0.7188, 0.9375, 0.7031, 1.0, 0.6875, 0.9375, 0.7031, 0.0, 0.7188, 0.0625, 0.6875, 0.0625, 0.7188, 0.4375, 0.7188, 0.5, 0.6875, 0.5, 0.6875, 0.4375, 0.7188, 0.875, 0.7188, 0.9375, 0.6875, 0.9375, 0.6875, 0.875, 0.6875, 0.125, 0.6875, 0.1875, 0.6562, 0.1875, 0.6562, 0.125, 0.6875, 0.5625, 0.6875, 0.625, 0.6562, 0.625, 0.6562, 0.5625, 0.6875, 0.0625, 0.6875, 0.125, 0.6562, 0.125, 0.6562, 0.0625, 0.6875, 0.5, 0.6875, 0.5625, 0.6562, 0.5625, 0.6562, 0.5, 0.6875, 0.9375, 0.6719, 1.0, 0.6562, 0.9375, 0.6719, 0.0, 0.6875, 0.0625, 0.6562, 0.0625, 0.6875, 0.4375, 0.6875, 0.5, 0.6562, 0.5, 0.6562, 0.4375, 0.6875, 0.875, 0.6875, 0.9375, 0.6562, 0.9375, 0.6562, 0.875, 0.6875, 0.375, 0.6875, 0.4375, 0.6562, 0.4375, 0.6562, 0.375, 0.6875, 0.8125, 0.6875, 0.875, 0.6562, 0.875, 0.6562, 0.8125, 0.6875, 0.3125, 0.6875, 0.375, 0.6562, 0.375, 0.6562, 0.3125, 0.6875, 0.75, 0.6875, 0.8125, 0.6562, 0.8125, 0.6562, 0.75, 0.6875, 0.25, 0.6875, 0.3125, 0.6562, 0.3125, 0.6562, 0.25, 0.6875, 0.6875, 0.6875, 0.75, 0.6562, 0.75, 0.6562, 0.6875, 0.6875, 0.1875, 0.6875, 0.25, 0.6562, 0.25, 0.6562, 0.1875, 0.6875, 0.625, 0.6875, 0.6875, 0.6562, 0.6875, 0.6562, 0.625, 0.6562, 0.3125, 0.6562, 0.375, 0.625, 0.375, 0.625, 0.3125, 0.6562, 0.75, 0.6562, 0.8125, 0.625, 0.8125, 0.625, 0.75, 0.6562, 0.25, 0.6562, 0.3125, 0.625, 0.3125, 0.625, 0.25, 0.6562, 0.6875, 0.6562, 0.75, 0.625, 0.75, 0.625, 0.6875, 0.6562, 0.1875, 0.6562, 0.25, 0.625, 0.25, 0.625, 0.1875, 0.6562, 0.625, 0.6562, 0.6875, 0.625, 0.6875, 0.625, 0.625, 0.6562, 0.125, 0.6562, 0.1875, 0.625, 0.1875, 0.625, 0.125, 0.6562, 0.5625, 0.6562, 0.625, 0.625, 0.625, 0.625, 0.5625, 0.6562, 0.0625, 0.6562, 0.125, 0.625, 0.125, 0.625, 0.0625, 0.6562, 0.5, 0.6562, 0.5625, 0.625, 0.5625, 0.625, 0.5, 0.6562, 0.9375, 0.6406, 1.0, 0.625, 0.9375, 0.6406, 0.0, 0.6562, 0.0625, 0.625, 0.0625, 0.6562, 0.4375, 0.6562, 0.5, 0.625, 0.5, 0.625, 0.4375, 0.6562, 0.875, 0.6562, 0.9375, 0.625, 0.9375, 0.625, 0.875, 0.6562, 0.375, 0.6562, 0.4375, 0.625, 0.4375, 0.625, 0.375, 0.6562, 0.8125, 0.6562, 0.875, 0.625, 0.875, 0.625, 0.8125, 0.625, 0.0625, 0.625, 0.125, 0.5938, 0.125, 0.5937, 0.0625, 0.625, 0.5, 0.625, 0.5625, 0.5938, 0.5625, 0.5938, 0.5, 0.625, 0.9375, 0.6094, 1.0, 0.5937, 0.9375, 0.6094, 0.0, 0.625, 0.0625, 0.5937, 0.0625, 0.625, 0.4375, 0.625, 0.5, 0.5938, 0.5, 0.5938, 0.4375, 0.625, 0.875, 0.625, 0.9375, 0.5937, 0.9375, 0.5937, 0.875, 0.625, 0.375, 0.625, 0.4375, 0.5938, 0.4375, 0.5938, 0.375, 0.625, 0.8125, 0.625, 0.875, 0.5937, 0.875, 0.5938, 0.8125, 0.625, 0.3125, 0.625, 0.375, 0.5938, 0.375, 0.5938, 0.3125, 0.625, 0.75, 0.625, 0.8125, 0.5938, 0.8125, 0.5938, 0.75, 0.625, 0.25, 0.625, 0.3125, 0.5938, 0.3125, 0.5938, 0.25, 0.625, 0.6875, 0.625, 0.75, 0.5938, 0.75, 0.5938, 0.6875, 0.625, 0.1875, 0.625, 0.25, 0.5938, 0.25, 0.5938, 0.1875, 0.625, 0.625, 0.625, 0.6875, 0.5938, 0.6875, 0.5938, 0.625, 0.625, 0.125, 0.625, 0.1875, 0.5938, 0.1875, 0.5938, 0.125, 0.625, 0.5625, 0.625, 0.625, 0.5938, 0.625, 0.5938, 0.5625, 0.5938, 0.75, 0.5938, 0.8125, 0.5625, 0.8125, 0.5625, 0.75, 0.5938, 0.25, 0.5938, 0.3125, 0.5625, 0.3125, 0.5625, 0.25, 0.5938, 0.6875, 0.5938, 0.75, 0.5625, 0.75, 0.5625, 0.6875, 0.5938, 0.1875, 0.5938, 0.25, 0.5625, 0.25, 0.5625, 0.1875, 0.5938, 0.625, 0.5938, 0.6875, 0.5625, 0.6875, 0.5625, 0.625, 0.5938, 0.125, 0.5938, 0.1875, 0.5625, 0.1875, 0.5625, 0.125, 0.5938, 0.5625, 0.5938, 0.625, 0.5625, 0.625, 0.5625, 0.5625, 0.5937, 0.0625, 0.5938, 0.125, 0.5625, 0.125, 0.5625, 0.0625, 0.5938, 0.5, 0.5938, 0.5625, 0.5625, 0.5625, 0.5625, 0.5, 0.5937, 0.9375, 0.5781, 1.0, 0.5625, 0.9375, 0.5781, 0.0, 0.5937, 0.0625, 0.5625, 0.0625, 0.5938, 0.4375, 0.5938, 0.5, 0.5625, 0.5, 0.5625, 0.4375, 0.5937, 0.875, 0.5937, 0.9375, 0.5625, 0.9375, 0.5625, 0.875, 0.5938, 0.375, 0.5938, 0.4375, 0.5625, 0.4375, 0.5625, 0.375, 0.5938, 0.8125, 0.5937, 0.875, 0.5625, 0.875, 0.5625, 0.8125, 0.5938, 0.3125, 0.5938, 0.375, 0.5625, 0.375, 0.5625, 0.3125, 0.5625, 0.5, 0.5625, 0.5625, 0.5312, 0.5625, 0.5312, 0.5, 0.5625, 0.9375, 0.5469, 1.0, 0.5312, 0.9375, 0.5469, 0.0, 0.5625, 0.0625, 0.5312, 0.0625, 0.5625, 0.4375, 0.5625, 0.5, 0.5312, 0.5, 0.5312, 0.4375, 0.5625, 0.875, 0.5625, 0.9375, 0.5312, 0.9375, 0.5312, 0.875, 0.5625, 0.375, 0.5625, 0.4375, 0.5312, 0.4375, 0.5312, 0.375, 0.5625, 0.8125, 0.5625, 0.875, 0.5312, 0.875, 0.5312, 0.8125, 0.5625, 0.3125, 0.5625, 0.375, 0.5312, 0.375, 0.5312, 0.3125, 0.5625, 0.75, 0.5625, 0.8125, 0.5312, 0.8125, 0.5312, 0.75, 0.5625, 0.25, 0.5625, 0.3125, 0.5312, 0.3125, 0.5312, 0.25, 0.5625, 0.6875, 0.5625, 0.75, 0.5312, 0.75, 0.5312, 0.6875, 0.5625, 0.1875, 0.5625, 0.25, 0.5312, 0.25, 0.5312, 0.1875, 0.5625, 0.625, 0.5625, 0.6875, 0.5312, 0.6875, 0.5312, 0.625, 0.5625, 0.125, 0.5625, 0.1875, 0.5312, 0.1875, 0.5312, 0.125, 0.5625, 0.5625, 0.5625, 0.625, 0.5312, 0.625, 0.5312, 0.5625, 0.5625, 0.0625, 0.5625, 0.125, 0.5312, 0.125, 0.5312, 0.0625, 0.5312, 0.25, 0.5312, 0.3125, 0.5, 0.3125, 0.5, 0.25, 0.5312, 0.6875, 0.5312, 0.75, 0.5, 0.75, 0.5, 0.6875, 0.5312, 0.1875, 0.5312, 0.25, 0.5, 0.25, 0.5, 0.1875, 0.5312, 0.625, 0.5312, 0.6875, 0.5, 0.6875, 0.5, 0.625, 0.5312, 0.125, 0.5312, 0.1875, 0.5, 0.1875, 0.5, 0.125, 0.5312, 0.5625, 0.5312, 0.625, 0.5, 0.625, 0.5, 0.5625, 0.5312, 0.0625, 0.5312, 0.125, 0.5, 0.125, 0.5, 0.0625, 0.5312, 0.5, 0.5312, 0.5625, 0.5, 0.5625, 0.5, 0.5, 0.5312, 0.9375, 0.5156, 1.0, 0.5, 0.9375, 0.5156, 0.0, 0.5312, 0.0625, 0.5, 0.0625, 0.5312, 0.4375, 0.5312, 0.5, 0.5, 0.5, 0.5, 0.4375, 0.5312, 0.875, 0.5312, 0.9375, 0.5, 0.9375, 0.5, 0.875, 0.5312, 0.375, 0.5312, 0.4375, 0.5, 0.4375, 0.5, 0.375, 0.5312, 0.8125, 0.5312, 0.875, 0.5, 0.875, 0.5, 0.8125, 0.5312, 0.3125, 0.5312, 0.375, 0.5, 0.375, 0.5, 0.3125, 0.5312, 0.75, 0.5312, 0.8125, 0.5, 0.8125, 0.5, 0.75, 0.5, 0.9375, 0.4844, 1.0, 0.4687, 0.9375, 0.4844, 0.0, 0.5, 0.0625, 0.4687, 0.0625, 0.5, 0.4375, 0.5, 0.5, 0.4687, 0.5, 0.4688, 0.4375, 0.5, 0.875, 0.5, 0.9375, 0.4687, 0.9375, 0.4687, 0.875, 0.5, 0.375, 0.5, 0.4375, 0.4688, 0.4375, 0.4687, 0.375, 0.5, 0.8125, 0.5, 0.875, 0.4687, 0.875, 0.4687, 0.8125, 0.5, 0.3125, 0.5, 0.375, 0.4687, 0.375, 0.4687, 0.3125, 0.5, 0.75, 0.5, 0.8125, 0.4687, 0.8125, 0.4688, 0.75, 0.5, 0.25, 0.5, 0.3125, 0.4687, 0.3125, 0.4688, 0.25, 0.5, 0.6875, 0.5, 0.75, 0.4688, 0.75, 0.4687, 0.6875, 0.5, 0.1875, 0.5, 0.25, 0.4688, 0.25, 0.4687, 0.1875, 0.5, 0.625, 0.5, 0.6875, 0.4687, 0.6875, 0.4688, 0.625, 0.5, 0.125, 0.5, 0.1875, 0.4687, 0.1875, 0.4687, 0.125, 0.5, 0.5625, 0.5, 0.625, 0.4688, 0.625, 0.4688, 0.5625, 0.5, 0.0625, 0.5, 0.125, 0.4687, 0.125, 0.4687, 0.0625, 0.5, 0.5, 0.5, 0.5625, 0.4688, 0.5625, 0.4687, 0.5, 0.4687, 0.6875, 0.4688, 0.75, 0.4375, 0.75, 0.4375, 0.6875, 0.4687, 0.1875, 0.4688, 0.25, 0.4375, 0.25, 0.4375, 0.1875, 0.4688, 0.625, 0.4687, 0.6875, 0.4375, 0.6875, 0.4375, 0.625, 0.4687, 0.125, 0.4687, 0.1875, 0.4375, 0.1875, 0.4375, 0.125, 0.4688, 0.5625, 0.4688, 0.625, 0.4375, 0.625, 0.4375, 0.5625, 0.4687, 0.0625, 0.4687, 0.125, 0.4375, 0.125, 0.4375, 0.0625, 0.4687, 0.5, 0.4688, 0.5625, 0.4375, 0.5625, 0.4375, 0.5, 0.4687, 0.9375, 0.4531, 1.0, 0.4375, 0.9375, 0.4531, 0.0, 0.4687, 0.0625, 0.4375, 0.0625, 0.4688, 0.4375, 0.4687, 0.5, 0.4375, 0.5, 0.4375, 0.4375, 0.4687, 0.875, 0.4687, 0.9375, 0.4375, 0.9375, 0.4375, 0.875, 0.4687, 0.375, 0.4688, 0.4375, 0.4375, 0.4375, 0.4375, 0.375, 0.4687, 0.8125, 0.4687, 0.875, 0.4375, 0.875, 0.4375, 0.8125, 0.4687, 0.3125, 0.4687, 0.375, 0.4375, 0.375, 0.4375, 0.3125, 0.4688, 0.75, 0.4687, 0.8125, 0.4375, 0.8125, 0.4375, 0.75, 0.4688, 0.25, 0.4687, 0.3125, 0.4375, 0.3125, 0.4375, 0.25, 0.4375, 0.4375, 0.4375, 0.5, 0.4062, 0.5, 0.4062, 0.4375, 0.4375, 0.875, 0.4375, 0.9375, 0.4062, 0.9375, 0.4062, 0.875, 0.4375, 0.375, 0.4375, 0.4375, 0.4062, 0.4375, 0.4062, 0.375, 0.4375, 0.8125, 0.4375, 0.875, 0.4062, 0.875, 0.4062, 0.8125, 0.4375, 0.3125, 0.4375, 0.375, 0.4062, 0.375, 0.4062, 0.3125, 0.4375, 0.75, 0.4375, 0.8125, 0.4062, 0.8125, 0.4062, 0.75, 0.4375, 0.25, 0.4375, 0.3125, 0.4062, 0.3125, 0.4062, 0.25, 0.4375, 0.6875, 0.4375, 0.75, 0.4062, 0.75, 0.4062, 0.6875, 0.4375, 0.1875, 0.4375, 0.25, 0.4062, 0.25, 0.4062, 0.1875, 0.4375, 0.625, 0.4375, 0.6875, 0.4062, 0.6875, 0.4062, 0.625, 0.4375, 0.125, 0.4375, 0.1875, 0.4062, 0.1875, 0.4062, 0.125, 0.4375, 0.5625, 0.4375, 0.625, 0.4062, 0.625, 0.4062, 0.5625, 0.4375, 0.0625, 0.4375, 0.125, 0.4062, 0.125, 0.4062, 0.0625, 0.4375, 0.5, 0.4375, 0.5625, 0.4062, 0.5625, 0.4062, 0.5, 0.4375, 0.9375, 0.4219, 1.0, 0.4062, 0.9375, 0.4219, 0.0, 0.4375, 0.0625, 0.4062, 0.0625, 0.4062, 0.1875, 0.4062, 0.25, 0.375, 0.25, 0.375, 0.1875, 0.4062, 0.625, 0.4062, 0.6875, 0.375, 0.6875, 0.375, 0.625, 0.4062, 0.125, 0.4062, 0.1875, 0.375, 0.1875, 0.375, 0.125, 0.4062, 0.5625, 0.4062, 0.625, 0.375, 0.625, 0.375, 0.5625, 0.4062, 0.0625, 0.4062, 0.125, 0.375, 0.125, 0.375, 0.0625, 0.4062, 0.5, 0.4062, 0.5625, 0.375, 0.5625, 0.375, 0.5, 0.4062, 0.9375, 0.3906, 1.0, 0.375, 0.9375, 0.3906, 0.0, 0.4062, 0.0625, 0.375, 0.0625, 0.4062, 0.4375, 0.4062, 0.5, 0.375, 0.5, 0.375, 0.4375, 0.4062, 0.875, 0.4062, 0.9375, 0.375, 0.9375, 0.375, 0.875, 0.4062, 0.375, 0.4062, 0.4375, 0.375, 0.4375, 0.375, 0.375, 0.4062, 0.8125, 0.4062, 0.875, 0.375, 0.875, 0.375, 0.8125, 0.4062, 0.3125, 0.4062, 0.375, 0.375, 0.375, 0.375, 0.3125, 0.4062, 0.75, 0.4062, 0.8125, 0.375, 0.8125, 0.375, 0.75, 0.4062, 0.25, 0.4062, 0.3125, 0.375, 0.3125, 0.375, 0.25, 0.4062, 0.6875, 0.4062, 0.75, 0.375, 0.75, 0.375, 0.6875, 0.375, 0.375, 0.375, 0.4375, 0.3438, 0.4375, 0.3438, 0.375, 0.375, 0.8125, 0.375, 0.875, 0.3438, 0.875, 0.3438, 0.8125, 0.375, 0.3125, 0.375, 0.375, 0.3438, 0.375, 0.3438, 0.3125, 0.375, 0.75, 0.375, 0.8125, 0.3438, 0.8125, 0.3438, 0.75, 0.375, 0.25, 0.375, 0.3125, 0.3438, 0.3125, 0.3438, 0.25, 0.375, 0.6875, 0.375, 0.75, 0.3438, 0.75, 0.3438, 0.6875, 0.375, 0.1875, 0.375, 0.25, 0.3438, 0.25, 0.3438, 0.1875, 0.375, 0.625, 0.375, 0.6875, 0.3438, 0.6875, 0.3438, 0.625, 0.375, 0.125, 0.375, 0.1875, 0.3438, 0.1875, 0.3438, 0.125, 0.375, 0.5625, 0.375, 0.625, 0.3438, 0.625, 0.3438, 0.5625, 0.375, 0.0625, 0.375, 0.125, 0.3438, 0.125, 0.3437, 0.0625, 0.375, 0.5, 0.375, 0.5625, 0.3438, 0.5625, 0.3437, 0.5, 0.375, 0.9375, 0.3594, 1.0, 0.3437, 0.9375, 0.3594, 0.0, 0.375, 0.0625, 0.3437, 0.0625, 0.375, 0.4375, 0.375, 0.5, 0.3437, 0.5, 0.3438, 0.4375, 0.375, 0.875, 0.375, 0.9375, 0.3437, 0.9375, 0.3438, 0.875, 0.3438, 0.125, 0.3438, 0.1875, 0.3125, 0.1875, 0.3125, 0.125, 0.3437, 0.0625, 0.3438, 0.125, 0.3125, 0.125, 0.3125, 0.0625, 0.25, 0.125, 0.25, 0.1875, 0.25, 0.1875, 0.25, 0.125, 0.3437, 0.9375, 0.3281, 1.0, 0.3125, 0.9375, 0.3281, 0.0, 0.3437, 0.0625, 0.3125, 0.0625, 0.3125, 0.4375, 0.3438, 0.4375, 0.3438, 0.4375, 0.3125, 0.4375, 0.3438, 0.875, 0.3437, 0.9375, 0.3125, 0.9375, 0.3125, 0.875, 0.3438, 0.375, 0.3438, 0.4375, 0.3125, 0.4375, 0.3125, 0.375, 0.3438, 0.8125, 0.3438, 0.875, 0.3125, 0.875, 0.3125, 0.8125, 0.3438, 0.3125, 0.3438, 0.375, 0.3125, 0.375, 0.3125, 0.3125, 0.3438, 0.75, 0.3438, 0.8125, 0.3125, 0.8125, 0.3125, 0.75, 0.3438, 0.25, 0.3438, 0.3125, 0.3125, 0.3125, 0.3125, 0.25, 0.3438, 0.6875, 0.3438, 0.75, 0.3125, 0.75, 0.3125, 0.6875, 0.3438, 0.1875, 0.3438, 0.25, 0.3125, 0.25, 0.3125, 0.1875, 0.3125, 0.6875, 0.2812, 0.6875, 0.2812, 0.6875, 0.3125, 0.6875, 0.3125, 0.8125, 0.3125, 0.875, 0.2812, 0.875, 0.2812, 0.8125, 0.3125, 0.3125, 0.3125, 0.375, 0.2812, 0.375, 0.2812, 0.3125, 0.3125, 0.75, 0.3125, 0.8125, 0.2812, 0.8125, 0.2812, 0.75, 0.3125, 0.25, 0.3125, 0.3125, 0.2812, 0.3125, 0.2812, 0.25, 0.3125, 0.6875, 0.3125, 0.75, 0.2812, 0.75, 0.2812, 0.6875, 0.3125, 0.1875, 0.3125, 0.25, 0.2812, 0.25, 0.2812, 0.1875, 0.3125, 0.125, 0.3125, 0.1875, 0.2812, 0.1875, 0.2812, 0.125, 0.6875, 0.25, 0.6875, 0.1875, 0.6875, 0.1875, 0.6875, 0.25, 0.3125, 0.0625, 0.3125, 0.125, 0.2812, 0.125, 0.2812, 0.0625, 0.3437, 0.5, 0.3438, 0.5625, 0.3438, 0.5625, 0.3437, 0.5, 0.3125, 0.9375, 0.2969, 1.0, 0.2812, 0.9375, 0.2969, 0.0, 0.3125, 0.0625, 0.2812, 0.0625, 0.3125, 0.875, 0.3125, 0.9375, 0.2812, 0.9375, 0.2812, 0.875, 0.3125, 0.375, 0.3125, 0.4375, 0.2812, 0.4375, 0.2812, 0.375, 0.3438, 0.6875, 0.3125, 0.6875, 0.3125, 0.6875, 0.3438, 0.6875, 0.2812, 0.0625, 0.2812, 0.125, 0.25, 0.125, 0.25, 0.0625, 0.2812, 0.9375, 0.2656, 1.0, 0.25, 0.9375, 0.2656, 0.0, 0.2812, 0.0625, 0.25, 0.0625, 0.25, 0.4375, 0.25, 0.4375, 0.25, 0.4375, 0.25, 0.4375, 0.2812, 0.875, 0.2812, 0.9375, 0.25, 0.9375, 0.25, 0.875, 0.2812, 0.375, 0.2812, 0.4375, 0.25, 0.4375, 0.25, 0.375, 0.2812, 0.8125, 0.2812, 0.875, 0.25, 0.875, 0.25, 0.8125, 0.2812, 0.3125, 0.2812, 0.375, 0.25, 0.375, 0.25, 0.3125, 0.2812, 0.75, 0.2812, 0.8125, 0.25, 0.8125, 0.25, 0.75, 0.2812, 0.25, 0.2812, 0.3125, 0.25, 0.3125, 0.25, 0.25, 0.2812, 0.6875, 0.2812, 0.75, 0.25, 0.75, 0.25, 0.6875, 0.2812, 0.1875, 0.2812, 0.25, 0.25, 0.25, 0.25, 0.1875, 0.2812, 0.6875, 0.25, 0.6875, 0.25, 0.6875, 0.2812, 0.6875, 0.2812, 0.125, 0.2812, 0.1875, 0.25, 0.1875, 0.25, 0.125, 0.2656, 0.0, 0.25, 0.0625, 0.25, 0.0625, 0.2656, 0.0, 0.3125, 0.4375, 0.3125, 0.5, 0.2812, 0.5, 0.2812, 0.4375, 0.25, 0.375, 0.25, 0.4375, 0.25, 0.4375, 0.25, 0.375, 0.25, 0.25, 0.25, 0.3125, 0.25, 0.3125, 0.25, 0.25, 0.25, 0.6875, 0.25, 0.6875, 0.25, 0.6875, 0.25, 0.6875, 0.6875, 0.375, 0.6875, 0.3125, 0.6875, 0.3125, 0.6875, 0.375, 0.25, 0.3125, 0.25, 0.375, 0.25, 0.375, 0.25, 0.3125, 0.6875, 0.1875, 0.6875, 0.125, 0.6875, 0.125, 0.6875, 0.1875, 0.3438, 0.4375, 0.3437, 0.5, 0.3125, 0.5, 0.3125, 0.4375, 0.6875, 0.125, 0.6875, 0.0625, 0.6875, 0.0625, 0.6875, 0.125, 0.25, 0.0625, 0.25, 0.125, 0.25, 0.125, 0.25, 0.0625, 0.0, 0.0, 0.0, 0.0, 0.0, 0.0, 0.0, 0.0, 0.2812, 0.4375, 0.2812, 0.5, 0.25, 0.5, 0.25, 0.4375, 0.3125, 0.5, 0.3125, 0.5625, 0.2812, 0.5625, 0.2812, 0.5, 0.3125, 0.5625, 0.3125, 0.625, 0.2812, 0.625, 0.2812, 0.5625, 0.3438, 0.5625, 0.3438, 0.625, 0.3438, 0.625, 0.3438, 0.5625, 0.3125, 0.625, 0.3125, 0.6875, 0.2812, 0.6875, 0.2812, 0.625, 0.25, 0.1875, 0.25, 0.25, 0.25, 0.25, 0.25, 0.1875, 0.3438, 0.625, 0.3438, 0.6875, 0.3125, 0.6875, 0.3125, 0.625, 0.3438, 0.625, 0.3438, 0.6875, 0.3438, 0.6875, 0.3438, 0.625, 0.3437, 0.5, 0.3438, 0.5625, 0.3125, 0.5625, 0.3125, 0.5, 0.3438, 0.5625, 0.3438, 0.625, 0.3125, 0.625, 0.3125, 0.5625, 0.6875, 0.3125, 0.6875, 0.25, 0.6875, 0.25, 0.6875, 0.3125, 0.6875, 0.0625, 0.7031, 0.0, 0.7031, 0.0, 0.6875, 0.0625, 0.3438, 0.4375, 0.3437, 0.5, 0.3437, 0.5, 0.3438, 0.4375, 0.25, 0.4375, 0.2812, 0.4375, 0.2812, 0.4375, 0.25, 0.4375, 0.2812, 0.4375, 0.3125, 0.4375, 0.3125, 0.4375, 0.2812, 0.4375])
me_cube.materials.append(mat_material)
me_cube.materials.append(mat_material)
me_cube.materials.append(mat_red)
me_cube.materials.append(mat_black_001)
me_cube.materials.append(mat_ears)
me_cube.materials.append(None)
me_cube.materials.append(mat_white)
me_cube.materials.append(mat_brown)
me_cube.materials.append(mat_black)
me_cube.materials.append(mat_white_001)
me_cube.materials.append(mat_brown_001)
me_cube.materials.append(mat_black_002)
me_cube.use_remesh_preserve_volume = False
me_cube.use_remesh_preserve_attributes = False
me_cube.use_mirror_vertex_groups = False
me_cube.update()

# ---- objects
ob_camera = bpy.data.objects.new('Camera', cam_camera_001)
ob_point = bpy.data.objects.new('Point', light_point)
ob_cube = bpy.data.objects.new('Cube', me_cube)

# ---- transforms, parenting, visibility, modifiers, constraints
ob_camera.location = (-0.06101, -5.877, -0.0324)
ob_camera.rotation_euler = (1.571, -0.0, 0.0)
ob_camera.scale = (1.0, 1.0, 1.0)
ob_point.location = (0.0, 0.0, 0.0)
ob_cube.location = (-0.04574, -0.3132, 0.2637)
ob_cube.rotation_euler = (0.0, -0.0, 2.384e-07)
ob_cube.lock_rotations_4d = False
ob_cube.empty_display_type = 'ARROWS'
ob_cube.lineart.crease_threshold = 0.0
_m = ob_cube.modifiers.new('Mirror', 'MIRROR')
_m.use_clip = True

# ---- collection membership
scene.collection.objects.link(ob_camera)
scene.collection.objects.link(ob_point)
col_collection.objects.link(ob_cube)

# ---- scene / render settings (as saved in the file)
scene.camera = ob_camera
scene.frame_start = 1; scene.frame_end = 125; scene.frame_set(125)
scene.render.engine = 'BLENDER_EEVEE_NEXT'
scene.render.image_settings.file_format = 'FFMPEG'
scene.render.image_settings.color_mode = 'RGB'
scene.render.fps = 25
scene.cycles.sampling_pattern = 'TABULATED_SOBOL'
scene.cycles.use_light_tree = False
scene.view_settings.view_transform = 'Filmic'
bpy.context.view_layer.update()
